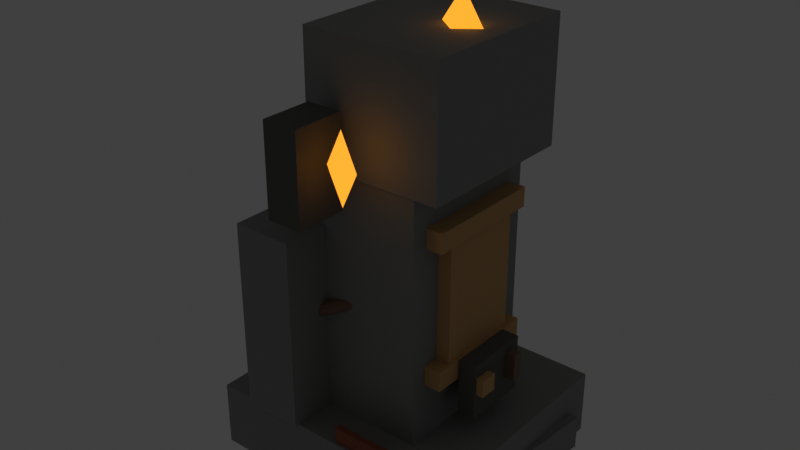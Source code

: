 # Source: SM_OGR_CrudeTekPylon_A01.blend  (saved by Blender 5.1.30; exported with 4.5.12 LTS)
import bpy
from mathutils import Matrix  # noqa: F401  (used for matrix-valued properties, if any)

bpy.ops.wm.read_factory_settings(use_empty=True)
scene = bpy.context.scene
scene.name = 'Scene'

# ---- collections
col_collection = bpy.data.collections.new('Collection'); scene.collection.children.link(col_collection)

# ---- materials (node trees are filled in below, after node groups)
mat_m_ogr_cairnstone_blockout_a01 = bpy.data.materials.new('M_OGR_CairnStone_Blockout_A01')
mat_m_ogr_cairnstone_blockout_a01.diffuse_color = (0.24, 0.25, 0.24, 1.0)
mat_m_ogr_iron_blockout_a01 = bpy.data.materials.new('M_OGR_Iron_Blockout_A01')
mat_m_ogr_iron_blockout_a01.diffuse_color = (0.1, 0.1, 0.09, 1.0)
mat_m_ogr_warpaint_blockout_a01 = bpy.data.materials.new('M_OGR_Warpaint_Blockout_A01')
mat_m_ogr_warpaint_blockout_a01.diffuse_color = (0.28, 0.075, 0.035, 1.0)
mat_m_ogr_tekglow_blockout_a01 = bpy.data.materials.new('M_OGR_TekGlow_Blockout_A01')
mat_m_ogr_tekglow_blockout_a01.diffuse_color = (1.0, 0.36, 0.025, 1.0)
mat_m_ogr_brass_blockout_a01 = bpy.data.materials.new('M_OGR_Brass_Blockout_A01')
mat_m_ogr_brass_blockout_a01.diffuse_color = (0.6, 0.34, 0.13, 1.0)
mat_m_ogr_sootedcopper_blockout_a01 = bpy.data.materials.new('M_OGR_SootedCopper_Blockout_A01')
mat_m_ogr_sootedcopper_blockout_a01.diffuse_color = (0.4, 0.18, 0.075, 1.0)
mat_m_ogr_leather_blockout_a01 = bpy.data.materials.new('M_OGR_Leather_Blockout_A01')
mat_m_ogr_leather_blockout_a01.diffuse_color = (0.2, 0.11, 0.07, 1.0)

# ---- material node trees
mat_m_ogr_cairnstone_blockout_a01.use_nodes = True; mat_m_ogr_cairnstone_blockout_a01.node_tree.nodes.clear()
_N = mat_m_ogr_cairnstone_blockout_a01.node_tree.nodes; _L = mat_m_ogr_cairnstone_blockout_a01.node_tree.links
n0 = _N.new('ShaderNodeBsdfPrincipled'); n0.name = 'Principled BSDF'; n0.location = (-200, 100)
n0.inputs[0].default_value = (0.24, 0.25, 0.24, 1.0)
n0.inputs[2].default_value = 0.84
n1 = _N.new('ShaderNodeOutputMaterial'); n1.name = 'Material Output'; n1.location = (200, 100)
_L.new(n0.outputs[0], n1.inputs[0])
n1.is_active_output = True
mat_m_ogr_iron_blockout_a01.use_nodes = True; mat_m_ogr_iron_blockout_a01.node_tree.nodes.clear()
_N = mat_m_ogr_iron_blockout_a01.node_tree.nodes; _L = mat_m_ogr_iron_blockout_a01.node_tree.links
n0 = _N.new('ShaderNodeBsdfPrincipled'); n0.name = 'Principled BSDF'; n0.location = (-200, 100)
n0.inputs[0].default_value = (0.1, 0.1, 0.09, 1.0)
n0.inputs[2].default_value = 0.84
n1 = _N.new('ShaderNodeOutputMaterial'); n1.name = 'Material Output'; n1.location = (200, 100)
_L.new(n0.outputs[0], n1.inputs[0])
n1.is_active_output = True
mat_m_ogr_warpaint_blockout_a01.use_nodes = True; mat_m_ogr_warpaint_blockout_a01.node_tree.nodes.clear()
_N = mat_m_ogr_warpaint_blockout_a01.node_tree.nodes; _L = mat_m_ogr_warpaint_blockout_a01.node_tree.links
n0 = _N.new('ShaderNodeBsdfPrincipled'); n0.name = 'Principled BSDF'; n0.location = (-200, 100)
n0.inputs[0].default_value = (0.28, 0.075, 0.035, 1.0)
n0.inputs[2].default_value = 0.84
n1 = _N.new('ShaderNodeOutputMaterial'); n1.name = 'Material Output'; n1.location = (200, 100)
_L.new(n0.outputs[0], n1.inputs[0])
n1.is_active_output = True
mat_m_ogr_tekglow_blockout_a01.use_nodes = True; mat_m_ogr_tekglow_blockout_a01.node_tree.nodes.clear()
_N = mat_m_ogr_tekglow_blockout_a01.node_tree.nodes; _L = mat_m_ogr_tekglow_blockout_a01.node_tree.links
n0 = _N.new('ShaderNodeBsdfPrincipled'); n0.name = 'Principled BSDF'; n0.location = (-200, 100)
n0.inputs[0].default_value = (1.0, 0.36, 0.025, 1.0)
n0.inputs[2].default_value = 0.84
n0.inputs[27].default_value = (1.0, 0.36, 0.025, 1.0)
n0.inputs[28].default_value = 1.25
n1 = _N.new('ShaderNodeOutputMaterial'); n1.name = 'Material Output'; n1.location = (200, 100)
_L.new(n0.outputs[0], n1.inputs[0])
n1.is_active_output = True
mat_m_ogr_brass_blockout_a01.use_nodes = True; mat_m_ogr_brass_blockout_a01.node_tree.nodes.clear()
_N = mat_m_ogr_brass_blockout_a01.node_tree.nodes; _L = mat_m_ogr_brass_blockout_a01.node_tree.links
n0 = _N.new('ShaderNodeBsdfPrincipled'); n0.name = 'Principled BSDF'; n0.location = (-200, 100)
n0.inputs[0].default_value = (0.6, 0.34, 0.13, 1.0)
n0.inputs[2].default_value = 0.84
n1 = _N.new('ShaderNodeOutputMaterial'); n1.name = 'Material Output'; n1.location = (200, 100)
_L.new(n0.outputs[0], n1.inputs[0])
n1.is_active_output = True
mat_m_ogr_sootedcopper_blockout_a01.use_nodes = True; mat_m_ogr_sootedcopper_blockout_a01.node_tree.nodes.clear()
_N = mat_m_ogr_sootedcopper_blockout_a01.node_tree.nodes; _L = mat_m_ogr_sootedcopper_blockout_a01.node_tree.links
n0 = _N.new('ShaderNodeBsdfPrincipled'); n0.name = 'Principled BSDF'; n0.location = (-200, 100)
n0.inputs[0].default_value = (0.4, 0.18, 0.075, 1.0)
n0.inputs[2].default_value = 0.84
n1 = _N.new('ShaderNodeOutputMaterial'); n1.name = 'Material Output'; n1.location = (200, 100)
_L.new(n0.outputs[0], n1.inputs[0])
n1.is_active_output = True
mat_m_ogr_leather_blockout_a01.use_nodes = True; mat_m_ogr_leather_blockout_a01.node_tree.nodes.clear()
_N = mat_m_ogr_leather_blockout_a01.node_tree.nodes; _L = mat_m_ogr_leather_blockout_a01.node_tree.links
n0 = _N.new('ShaderNodeBsdfPrincipled'); n0.name = 'Principled BSDF'; n0.location = (-200, 100)
n0.inputs[0].default_value = (0.2, 0.11, 0.07, 1.0)
n0.inputs[2].default_value = 0.84
n1 = _N.new('ShaderNodeOutputMaterial'); n1.name = 'Material Output'; n1.location = (200, 100)
_L.new(n0.outputs[0], n1.inputs[0])
n1.is_active_output = True

# ---- world
world_world = bpy.data.worlds.new('World'); scene.world = world_world
world_world.use_nodes = True; world_world.node_tree.nodes.clear()
_N = world_world.node_tree.nodes; _L = world_world.node_tree.links
n0 = _N.new('ShaderNodeOutputWorld'); n0.name = 'World Output'; n0.location = (200, 100)
n1 = _N.new('ShaderNodeBackground'); n1.name = 'Background'; n1.location = (-200, 100)
n1.inputs[0].default_value = (0.05088, 0.05088, 0.05088, 1.0)
_L.new(n1.outputs[0], n0.inputs[0])
n0.is_active_output = True
world_world.color = (0.05088, 0.05088, 0.05088)
world_world.sun_shadow_jitter_overblur = 0.0

# ---- meshes
me_pylon_base_cairnslab_01_mesh = bpy.data.meshes.new('Pylon_Base_CairnSlab_01_Mesh')
me_pylon_base_cairnslab_01_mesh.from_pydata([(-72.5, -47.5, -18.0), (-72.5, -47.5, 18.0), (-72.5, 47.5, -18.0), (-72.5, 47.5, 18.0), (72.5, -47.5, -18.0), (72.5, -47.5, 18.0), (72.5, 47.5, -18.0), (72.5, 47.5, 18.0)], [], [(0, 1, 3, 2), (2, 3, 7, 6), (6, 7, 5, 4), (4, 5, 1, 0), (2, 6, 4, 0), (7, 3, 1, 5)])
_uv = me_pylon_base_cairnslab_01_mesh.uv_layers.new(name='UVMap')
_uv.uv.foreach_set('vector', [0.137, 0.9001, 0.003676, 0.9001, 0.003676, 0.5482, 0.137, 0.5482, 0.8556, 0.5408, 0.7222, 0.5408, 0.7222, 0.003676, 0.8556, 0.003676, 0.2778, 0.9001, 0.1444, 0.9001, 0.1444, 0.5482, 0.2778, 0.5482, 0.9963, 0.5408, 0.863, 0.5408, 0.863, 0.003676, 0.9963, 0.003676, 0.3556, 0.003676, 0.3556, 0.5408, 0.003676, 0.5408, 0.003676, 0.003676, 0.7149, 0.003676, 0.7149, 0.5408, 0.363, 0.5408, 0.363, 0.003676])
me_pylon_base_cairnslab_01_mesh.materials.append(mat_m_ogr_cairnstone_blockout_a01)
me_pylon_base_cairnslab_01_mesh.update()
me_pylon_base_cairnslab_02_mesh = bpy.data.meshes.new('Pylon_Base_CairnSlab_02_Mesh')
me_pylon_base_cairnslab_02_mesh.from_pydata([(-76.0, -50.0, -18.0), (-76.0, -50.0, 18.0), (-76.0, 50.0, -18.0), (-76.0, 50.0, 18.0), (76.0, -50.0, -18.0), (76.0, -50.0, 18.0), (76.0, 50.0, -18.0), (76.0, 50.0, 18.0)], [], [(0, 1, 3, 2), (2, 3, 7, 6), (6, 7, 5, 4), (4, 5, 1, 0), (2, 6, 4, 0), (7, 3, 1, 5)])
_uv = me_pylon_base_cairnslab_02_mesh.uv_layers.new(name='UVMap')
_uv.uv.foreach_set('vector', [0.1321, 0.9103, 0.003672, 0.9103, 0.003672, 0.5534, 0.1321, 0.5534, 0.8605, 0.5461, 0.7321, 0.5461, 0.7321, 0.003672, 0.8605, 0.003672, 0.2679, 0.9103, 0.1395, 0.9103, 0.1395, 0.5534, 0.2679, 0.5534, 0.9963, 0.5461, 0.8679, 0.5461, 0.8679, 0.003672, 0.9963, 0.003672, 0.3605, 0.003672, 0.3605, 0.5461, 0.003672, 0.5461, 0.003672, 0.003672, 0.7247, 0.003672, 0.7247, 0.5461, 0.3679, 0.5461, 0.3679, 0.003672])
me_pylon_base_cairnslab_02_mesh.materials.append(mat_m_ogr_cairnstone_blockout_a01)
me_pylon_base_cairnslab_02_mesh.update()
me_pylon_base_cairnslab_03_mesh = bpy.data.meshes.new('Pylon_Base_CairnSlab_03_Mesh')
me_pylon_base_cairnslab_03_mesh.from_pydata([(-87.5, -47.5, -18.0), (-87.5, -47.5, 18.0), (-87.5, 47.5, -18.0), (-87.5, 47.5, 18.0), (87.5, -47.5, -18.0), (87.5, -47.5, 18.0), (87.5, 47.5, -18.0), (87.5, 47.5, 18.0)], [], [(0, 1, 3, 2), (2, 3, 7, 6), (6, 7, 5, 4), (4, 5, 1, 0), (2, 6, 4, 0), (7, 3, 1, 5)])
_uv = me_pylon_base_cairnslab_03_mesh.uv_layers.new(name='UVMap')
_uv.uv.foreach_set('vector', [0.1351, 0.9961, 0.003891, 0.9961, 0.003891, 0.6497, 0.1351, 0.6497, 0.8435, 0.642, 0.7122, 0.642, 0.7122, 0.003891, 0.8435, 0.003891, 0.2742, 0.9961, 0.1429, 0.9961, 0.1429, 0.6497, 0.2742, 0.6497, 0.9825, 0.642, 0.8512, 0.642, 0.8512, 0.003891, 0.9825, 0.003891, 0.3503, 0.003891, 0.3503, 0.642, 0.003891, 0.642, 0.003891, 0.003891, 0.7044, 0.003891, 0.7044, 0.642, 0.358, 0.642, 0.358, 0.003891])
me_pylon_base_cairnslab_03_mesh.materials.append(mat_m_ogr_cairnstone_blockout_a01)
me_pylon_base_cairnslab_03_mesh.update()
me_pylon_base_cairnslab_04_mesh = bpy.data.meshes.new('Pylon_Base_CairnSlab_04_Mesh')
me_pylon_base_cairnslab_04_mesh.from_pydata([(-60.0, -45.0, -18.0), (-60.0, -45.0, 18.0), (-60.0, 45.0, -18.0), (-60.0, 45.0, 18.0), (60.0, -45.0, -18.0), (60.0, -45.0, 18.0), (60.0, 45.0, -18.0), (60.0, 45.0, 18.0)], [], [(0, 1, 3, 2), (2, 3, 7, 6), (6, 7, 5, 4), (4, 5, 1, 0), (2, 6, 4, 0), (7, 3, 1, 5)])
_uv = me_pylon_base_cairnslab_04_mesh.uv_layers.new(name='UVMap')
_uv.uv.foreach_set('vector', [0.4619, 0.8731, 0.3141, 0.8731, 0.3141, 0.5037, 0.4619, 0.5037, 0.1515, 0.9963, 0.00372, 0.9963, 0.00372, 0.5037, 0.1515, 0.5037, 0.6171, 0.8731, 0.4693, 0.8731, 0.4693, 0.5037, 0.6171, 0.5037, 0.3067, 0.9963, 0.1589, 0.9963, 0.1589, 0.5037, 0.3067, 0.5037, 0.3731, 0.00372, 0.3731, 0.4963, 0.00372, 0.4963, 0.00372, 0.00372, 0.75, 0.00372, 0.75, 0.4963, 0.3806, 0.4963, 0.3806, 0.00372])
me_pylon_base_cairnslab_04_mesh.materials.append(mat_m_ogr_cairnstone_blockout_a01)
me_pylon_base_cairnslab_04_mesh.update()
me_pylon_base_ironclamp_front_mesh = bpy.data.meshes.new('Pylon_Base_IronClamp_Front_Mesh')
me_pylon_base_ironclamp_front_mesh.from_pydata([(-82.5, -15.0, -21.0), (-82.5, -15.0, 21.0), (-82.5, 15.0, -21.0), (-82.5, 15.0, 21.0), (82.5, -15.0, -21.0), (82.5, -15.0, 21.0), (82.5, 15.0, -21.0), (82.5, 15.0, 21.0)], [], [(0, 1, 3, 2), (2, 3, 7, 6), (6, 7, 5, 4), (4, 5, 1, 0), (2, 6, 4, 0), (7, 3, 1, 5)])
_uv = me_pylon_base_ironclamp_front_mesh.uv_layers.new(name='UVMap')
_uv.uv.foreach_set('vector', [0.8306, 0.2355, 0.8306, 0.004166, 0.9958, 0.004166, 0.9958, 0.2355, 0.2355, 0.9129, 0.004166, 0.9129, 0.004166, 0.004166, 0.2355, 0.004166, 0.8306, 0.4751, 0.8306, 0.2438, 0.9958, 0.2438, 0.9958, 0.4751, 0.4751, 0.9129, 0.2438, 0.9129, 0.2438, 0.004166, 0.4751, 0.004166, 0.6487, 0.004166, 0.6487, 0.9129, 0.4835, 0.9129, 0.4835, 0.004166, 0.8223, 0.004166, 0.8223, 0.9129, 0.657, 0.9129, 0.657, 0.004166])
me_pylon_base_ironclamp_front_mesh.materials.append(mat_m_ogr_iron_blockout_a01)
me_pylon_base_ironclamp_front_mesh.update()
me_pylon_base_ironclamp_back_mesh = bpy.data.meshes.new('Pylon_Base_IronClamp_Back_Mesh')
me_pylon_base_ironclamp_back_mesh.from_pydata([(-77.5, -15.0, -21.0), (-77.5, -15.0, 21.0), (-77.5, 15.0, -21.0), (-77.5, 15.0, 21.0), (77.5, -15.0, -21.0), (77.5, -15.0, 21.0), (77.5, 15.0, -21.0), (77.5, 15.0, 21.0)], [], [(0, 1, 3, 2), (2, 3, 7, 6), (6, 7, 5, 4), (4, 5, 1, 0), (2, 6, 4, 0), (7, 3, 1, 5)])
_uv = me_pylon_base_ironclamp_back_mesh.uv_layers.new(name='UVMap')
_uv.uv.foreach_set('vector', [0.8305, 0.2356, 0.8305, 0.004066, 0.9959, 0.004066, 0.9959, 0.2356, 0.2356, 0.8586, 0.004066, 0.8586, 0.004066, 0.004066, 0.2356, 0.004066, 0.8305, 0.4753, 0.8305, 0.2438, 0.9959, 0.2438, 0.9959, 0.4753, 0.4753, 0.8586, 0.2438, 0.8586, 0.2438, 0.004066, 0.4753, 0.004066, 0.6489, 0.004066, 0.6489, 0.8586, 0.4835, 0.8586, 0.4835, 0.004066, 0.8224, 0.004066, 0.8224, 0.8586, 0.657, 0.8586, 0.657, 0.004066])
me_pylon_base_ironclamp_back_mesh.materials.append(mat_m_ogr_iron_blockout_a01)
me_pylon_base_ironclamp_back_mesh.update()
me_pylon_base_warpaintslash_mesh = bpy.data.meshes.new('Pylon_Base_WarpaintSlash_Mesh')
me_pylon_base_warpaintslash_mesh.from_pydata([(-55.0, -3.5, -14.0), (-55.0, -3.5, 14.0), (-55.0, 3.5, -14.0), (-55.0, 3.5, 14.0), (55.0, -3.5, -14.0), (55.0, -3.5, 14.0), (55.0, 3.5, -14.0), (55.0, 3.5, 14.0)], [], [(0, 1, 3, 2), (2, 3, 7, 6), (6, 7, 5, 4), (4, 5, 1, 0), (2, 6, 4, 0), (7, 3, 1, 5)])
_uv = me_pylon_base_warpaintslash_mesh.uv_layers.new(name='UVMap')
_uv.uv.foreach_set('vector', [0.6635, 0.2563, 0.6635, 0.003511, 0.7267, 0.003511, 0.7267, 0.2563, 0.2563, 0.9965, 0.003511, 0.9965, 0.003511, 0.003511, 0.2563, 0.003511, 0.6635, 0.516, 0.6635, 0.2633, 0.7267, 0.2633, 0.7267, 0.516, 0.516, 0.9965, 0.2633, 0.9965, 0.2633, 0.003511, 0.5161, 0.003511, 0.5863, 0.003511, 0.5863, 0.9965, 0.5231, 0.9965, 0.5231, 0.003511, 0.6565, 0.003511, 0.6565, 0.9965, 0.5933, 0.9965, 0.5933, 0.003511])
me_pylon_base_warpaintslash_mesh.materials.append(mat_m_ogr_warpaint_blockout_a01)
me_pylon_base_warpaintslash_mesh.update()
me_pylon_core_stonecolumn_a_mesh = bpy.data.meshes.new('Pylon_Core_StoneColumn_A_Mesh')
me_pylon_core_stonecolumn_a_mesh.from_pydata([(0.0, 44.0, -127.0), (0.0, 44.0, 127.0), (22.0, 38.11, -127.0), (22.0, 38.11, 127.0), (38.11, 22.0, -127.0), (38.11, 22.0, 127.0), (44.0, 0.0, -127.0), (44.0, 0.0, 127.0), (38.11, -22.0, -127.0), (38.11, -22.0, 127.0), (22.0, -38.11, -127.0), (22.0, -38.11, 127.0), (0.0, -44.0, -127.0), (0.0, -44.0, 127.0), (-22.0, -38.11, -127.0), (-22.0, -38.11, 127.0), (-38.11, -22.0, -127.0), (-38.11, -22.0, 127.0), (-44.0, 0.0, -127.0), (-44.0, 0.0, 127.0), (-38.11, 22.0, -127.0), (-38.11, 22.0, 127.0), (-22.0, 38.11, -127.0), (-22.0, 38.11, 127.0)], [], [(0, 1, 3, 2), (2, 3, 5, 4), (4, 5, 7, 6), (6, 7, 9, 8), (8, 9, 11, 10), (10, 11, 13, 12), (12, 13, 15, 14), (14, 15, 17, 16), (16, 17, 19, 18), (18, 19, 21, 20), (3, 1, 23, 21, 19, 17, 15, 13, 11, 9, 7, 5), (20, 21, 23, 22), (22, 23, 1, 0), (0, 2, 4, 6, 8, 10, 12, 14, 16, 18, 20, 22)])
_uv = me_pylon_core_stonecolumn_a_mesh.uv_layers.new(name='UVMap')
_uv.uv.foreach_set('vector', [0.3795, 0.8097, 0.3795, 0.003677, 0.4518, 0.003677, 0.4518, 0.8097, 0.4518, 0.8097, 0.4518, 0.003677, 0.5144, 0.003677, 0.5144, 0.8097, 0.5217, 0.8097, 0.5217, 0.003677, 0.5843, 0.003677, 0.5843, 0.8097, 0.5843, 0.8097, 0.5843, 0.003677, 0.6566, 0.003677, 0.6566, 0.8097, 0.6566, 0.8097, 0.6566, 0.003677, 0.7192, 0.003677, 0.7192, 0.8097, 0.003677, 0.8097, 0.003677, 0.003677, 0.03982, 0.003677, 0.03982, 0.8097, 0.03982, 0.8097, 0.03982, 0.003677, 0.1024, 0.003677, 0.1024, 0.8097, 0.1024, 0.8097, 0.1024, 0.003677, 0.1747, 0.003677, 0.1747, 0.8097, 0.1747, 0.8097, 0.1747, 0.003677, 0.2373, 0.003677, 0.2373, 0.8097, 0.2373, 0.8097, 0.2373, 0.003677, 0.2734, 0.003677, 0.2734, 0.8097, 0.7627, 0.2373, 0.7266, 0.1747, 0.7266, 0.1024, 0.7627, 0.03982, 0.8253, 0.003677, 0.8976, 0.003677, 0.9602, 0.03982, 0.9963, 0.1024, 0.9963, 0.1747, 0.9602, 0.2373, 0.8976, 0.2734, 0.8253, 0.2734, 0.2808, 0.8097, 0.2808, 0.003677, 0.3169, 0.003677, 0.3169, 0.8097, 0.3169, 0.8097, 0.3169, 0.003677, 0.3795, 0.003677, 0.3795, 0.8097, 0.7266, 0.4518, 0.7266, 0.3795, 0.7627, 0.3169, 0.8253, 0.2808, 0.8976, 0.2808, 0.9602, 0.3169, 0.9963, 0.3795, 0.9963, 0.4518, 0.9602, 0.5144, 0.8976, 0.5505, 0.8253, 0.5505, 0.7627, 0.5144])
me_pylon_core_stonecolumn_a_mesh.materials.append(mat_m_ogr_cairnstone_blockout_a01)
me_pylon_core_stonecolumn_a_mesh.update()
me_pylon_core_ironbrace_lower_mesh = bpy.data.meshes.new('Pylon_Core_IronBrace_Lower_Mesh')
me_pylon_core_ironbrace_lower_mesh.from_pydata([(-21.0, -66.0, -22.0), (-21.0, -66.0, 22.0), (-21.0, 66.0, -22.0), (-21.0, 66.0, 22.0), (21.0, -66.0, -22.0), (21.0, -66.0, 22.0), (21.0, 66.0, -22.0), (21.0, 66.0, 22.0)], [], [(0, 1, 3, 2), (2, 3, 7, 6), (6, 7, 5, 4), (4, 5, 1, 0), (2, 6, 4, 0), (7, 3, 1, 5)])
_uv = me_pylon_core_ironbrace_lower_mesh.uv_layers.new(name='UVMap')
_uv.uv.foreach_set('vector', [0.25, 0.7413, 0.004325, 0.7413, 0.004325, 0.004325, 0.25, 0.004325, 0.004325, 0.9957, 0.004325, 0.75, 0.2388, 0.75, 0.2388, 0.9957, 0.5043, 0.7413, 0.2587, 0.7413, 0.2587, 0.004325, 0.5043, 0.004325, 0.2475, 0.9957, 0.2475, 0.75, 0.482, 0.75, 0.482, 0.9957, 0.7475, 0.7413, 0.513, 0.7413, 0.513, 0.004325, 0.7475, 0.004325, 0.9906, 0.7413, 0.7561, 0.7413, 0.7561, 0.004325, 0.9906, 0.004325])
me_pylon_core_ironbrace_lower_mesh.materials.append(mat_m_ogr_iron_blockout_a01)
me_pylon_core_ironbrace_lower_mesh.update()
me_pylon_core_ironbrace_mid_mesh = bpy.data.meshes.new('Pylon_Core_IronBrace_Mid_Mesh')
me_pylon_core_ironbrace_mid_mesh.from_pydata([(-21.0, -59.0, -21.0), (-21.0, -59.0, 21.0), (-21.0, 59.0, -21.0), (-21.0, 59.0, 21.0), (21.0, -59.0, -21.0), (21.0, -59.0, 21.0), (21.0, 59.0, -21.0), (21.0, 59.0, 21.0)], [], [(0, 1, 3, 2), (2, 3, 7, 6), (6, 7, 5, 4), (4, 5, 1, 0), (2, 6, 4, 0), (7, 3, 1, 5)])
_uv = me_pylon_core_ironbrace_mid_mesh.uv_layers.new(name='UVMap')
_uv.uv.foreach_set('vector', [0.2458, 0.683, 0.004206, 0.683, 0.004206, 0.004206, 0.2458, 0.004206, 0.2458, 0.933, 0.004206, 0.933, 0.004206, 0.6914, 0.2458, 0.6914, 0.4958, 0.683, 0.2542, 0.683, 0.2542, 0.004206, 0.4958, 0.004206, 0.4958, 0.933, 0.2542, 0.933, 0.2542, 0.6914, 0.4958, 0.6914, 0.7458, 0.683, 0.5042, 0.683, 0.5042, 0.004206, 0.7458, 0.004206, 0.9958, 0.683, 0.7542, 0.683, 0.7542, 0.004206, 0.9958, 0.004206])
me_pylon_core_ironbrace_mid_mesh.materials.append(mat_m_ogr_iron_blockout_a01)
me_pylon_core_ironbrace_mid_mesh.update()
me_pylon_core_ironbrace_upper_mesh = bpy.data.meshes.new('Pylon_Core_IronBrace_Upper_Mesh')
me_pylon_core_ironbrace_upper_mesh.from_pydata([(-19.0, -51.0, -18.0), (-19.0, -51.0, 18.0), (-19.0, 51.0, -18.0), (-19.0, 51.0, 18.0), (19.0, -51.0, -18.0), (19.0, -51.0, 18.0), (19.0, 51.0, -18.0), (19.0, 51.0, 18.0)], [], [(0, 1, 3, 2), (2, 3, 7, 6), (6, 7, 5, 4), (4, 5, 1, 0), (2, 6, 4, 0), (7, 3, 1, 5)])
_uv = me_pylon_core_ironbrace_upper_mesh.uv_layers.new(name='UVMap')
_uv.uv.foreach_set('vector', [0.7524, 0.6703, 0.5172, 0.6703, 0.5172, 0.004176, 0.7524, 0.004176, 0.2393, 0.9269, 0.004176, 0.9269, 0.004176, 0.6787, 0.2393, 0.6787, 0.9958, 0.6703, 0.7607, 0.6703, 0.7607, 0.004176, 0.9958, 0.004176, 0.4828, 0.9269, 0.2476, 0.9269, 0.2476, 0.6787, 0.4828, 0.6787, 0.2524, 0.6703, 0.004176, 0.6703, 0.004176, 0.004176, 0.2524, 0.004176, 0.5089, 0.6703, 0.2607, 0.6703, 0.2607, 0.004176, 0.5089, 0.004176])
me_pylon_core_ironbrace_upper_mesh.materials.append(mat_m_ogr_iron_blockout_a01)
me_pylon_core_ironbrace_upper_mesh.update()
me_pylon_core_runeheat_crackedengine_mesh = bpy.data.meshes.new('Pylon_Core_RuneHeat_CrackedEngine_Mesh')
me_pylon_core_runeheat_crackedengine_mesh.from_pydata([(0.0, 0.0, 76.0), (0.0, 33.26, 29.08), (0.0, 36.0, 0.0), (0.0, 33.26, -29.08), (0.0, 13.78, -70.21), (0.0, 0.0, -76.0), (4.393, 12.73, 70.21), (8.118, 23.52, 53.74), (10.61, 30.73, 29.08), (11.48, 33.26, 0.0), (10.61, 30.73, -29.08), (8.118, 23.52, -53.74), (4.393, 12.73, -70.21), (8.118, 9.742, 70.21), (15.0, 18.0, 53.74), (19.6, 23.52, 29.08), (21.21, 25.46, 0.0), (19.6, 23.52, -29.08), (15.0, 18.0, -53.74), (8.118, 9.742, -70.21), (10.61, 5.272, 70.21), (19.6, 9.742, 53.74), (25.61, 12.73, 29.08), (27.72, 13.78, 0.0), (25.61, 12.73, -29.08), (19.6, 9.742, -53.74), (10.61, 5.272, -70.21), (11.48, -1.609e-06, 70.21), (21.21, -3.219e-06, 53.74), (27.72, -4.292e-06, 29.08), (30.0, -5.364e-06, 0.0), (27.72, -4.292e-06, -29.08), (21.21, -3.219e-06, -53.74), (11.48, -1.609e-06, -70.21), (10.61, -5.272, 70.21), (19.6, -9.742, 53.74), (25.61, -12.73, 29.08), (27.72, -13.78, 0.0), (25.61, -12.73, -29.08), (19.6, -9.742, -53.74), (10.61, -5.272, -70.21), (8.118, -9.742, 70.21), (15.0, -18.0, 53.74), (19.6, -23.52, 29.08), (21.21, -25.46, 0.0), (19.6, -23.52, -29.08), (15.0, -18.0, -53.74), (8.118, -9.742, -70.21), (4.393, -12.73, 70.21), (8.118, -23.52, 53.74), (10.61, -30.73, 29.08), (11.48, -33.26, 0.0), (10.61, -30.73, -29.08), (8.118, -23.52, -53.74), (4.393, -12.73, -70.21), (-3.576e-06, -13.78, 70.21), (-6.706e-06, -25.46, 53.74), (-7.153e-06, -33.26, 29.08), (-1.073e-05, -36.0, 0.0), (-7.153e-06, -33.26, -29.08), (-6.706e-06, -25.46, -53.74), (-3.576e-06, -13.78, -70.21), (-4.393, -12.73, 70.21), (-8.118, -23.52, 53.74), (-10.61, -30.73, 29.08), (-11.48, -33.26, 0.0), (-10.61, -30.73, -29.08), (-8.118, -23.52, -53.74), (-4.393, -12.73, -70.21), (-8.118, -9.742, 70.21), (-15.0, -18.0, 53.74), (-19.6, -23.52, 29.08), (-21.21, -25.46, 0.0), (-19.6, -23.52, -29.08), (-15.0, -18.0, -53.74), (-8.118, -9.742, -70.21), (-10.61, -5.272, 70.21), (-19.6, -9.742, 53.74), (-25.61, -12.73, 29.08), (-27.72, -13.78, 0.0), (-25.61, -12.73, -29.08), (-19.6, -9.742, -53.74), (-10.61, -5.272, -70.21), (-11.48, 6.437e-06, 70.21), (-21.21, 1.18e-05, 53.74), (-27.72, 1.287e-05, 29.08), (-30.0, 1.824e-05, 0.0), (-27.72, 1.287e-05, -29.08), (-21.21, 1.18e-05, -53.74), (-11.48, 6.437e-06, -70.21), (-10.61, 5.272, 70.21), (-19.6, 9.742, 53.74), (-25.61, 12.73, 29.08), (-27.72, 13.78, 0.0), (-25.61, 12.73, -29.08), (-19.6, 9.742, -53.74), (-10.61, 5.272, -70.21), (-8.118, 9.742, 70.21), (-15.0, 18.0, 53.74), (-19.6, 23.52, 29.08), (-21.21, 25.46, 0.0), (-19.6, 23.52, -29.08), (-15.0, 18.0, -53.74), (-8.118, 9.742, -70.21), (-4.393, 12.73, 70.21), (-8.118, 23.52, 53.74), (-10.61, 30.73, 29.08), (-11.48, 33.26, 0.0), (-10.61, 30.73, -29.08), (-8.118, 23.52, -53.74), (-4.393, 12.73, -70.21), (7.153e-06, 13.78, 70.21), (1.341e-05, 25.46, 53.74), (1.341e-05, 25.46, -53.74)], [], [(1, 112, 7, 8), (111, 0, 6), (5, 4, 12), (113, 3, 10, 11), (2, 1, 8, 9), (112, 111, 6, 7), (4, 113, 11, 12), (3, 2, 9, 10), (11, 10, 17, 18), (9, 8, 15, 16), (7, 6, 13, 14), (12, 11, 18, 19), (10, 9, 16, 17), (8, 7, 14, 15), (6, 0, 13), (5, 12, 19), (19, 18, 25, 26), (17, 16, 23, 24), (15, 14, 21, 22), (13, 0, 20), (5, 19, 26), (18, 17, 24, 25), (16, 15, 22, 23), (14, 13, 20, 21), (24, 23, 30, 31), (22, 21, 28, 29), (20, 0, 27), (5, 26, 33), (25, 24, 31, 32), (23, 22, 29, 30), (21, 20, 27, 28), (26, 25, 32, 33), (5, 33, 40), (32, 31, 38, 39), (30, 29, 36, 37), (28, 27, 34, 35), (33, 32, 39, 40), (31, 30, 37, 38), (29, 28, 35, 36), (27, 0, 34), (37, 36, 43, 44), (35, 34, 41, 42), (40, 39, 46, 47), (38, 37, 44, 45), (36, 35, 42, 43), (34, 0, 41), (5, 40, 47), (39, 38, 45, 46), (47, 46, 53, 54), (45, 44, 51, 52), (43, 42, 49, 50), (41, 0, 48), (5, 47, 54), (46, 45, 52, 53), (44, 43, 50, 51), (42, 41, 48, 49), (50, 49, 56, 57), (48, 0, 55), (5, 54, 61), (53, 52, 59, 60), (51, 50, 57, 58), (49, 48, 55, 56), (54, 53, 60, 61), (52, 51, 58, 59), (5, 61, 68), (60, 59, 66, 67), (58, 57, 64, 65), (56, 55, 62, 63), (61, 60, 67, 68), (59, 58, 65, 66), (57, 56, 63, 64), (55, 0, 62), (63, 62, 69, 70), (68, 67, 74, 75), (66, 65, 72, 73), (64, 63, 70, 71), (62, 0, 69), (5, 68, 75), (67, 66, 73, 74), (65, 64, 71, 72), (75, 74, 81, 82), (73, 72, 79, 80), (71, 70, 77, 78), (69, 0, 76), (5, 75, 82), (74, 73, 80, 81), (72, 71, 78, 79), (70, 69, 76, 77), (76, 0, 83), (5, 82, 89), (81, 80, 87, 88), (79, 78, 85, 86), (77, 76, 83, 84), (82, 81, 88, 89), (80, 79, 86, 87), (78, 77, 84, 85), (88, 87, 94, 95), (86, 85, 92, 93), (84, 83, 90, 91), (89, 88, 95, 96), (87, 86, 93, 94), (85, 84, 91, 92), (83, 0, 90), (5, 89, 96), (96, 95, 102, 103), (94, 93, 100, 101), (92, 91, 98, 99), (90, 0, 97), (5, 96, 103), (95, 94, 101, 102), (93, 92, 99, 100), (91, 90, 97, 98), (101, 100, 107, 108), (99, 98, 105, 106), (97, 0, 104), (5, 103, 110), (102, 101, 108, 109), (100, 99, 106, 107), (98, 97, 104, 105), (103, 102, 109, 110), (5, 110, 4), (109, 108, 3, 113), (107, 106, 1, 2), (105, 104, 111, 112), (110, 109, 113, 4), (108, 107, 2, 3), (106, 105, 112, 1), (104, 0, 111)])
_uv = me_pylon_core_runeheat_crackedengine_mesh.uv_layers.new(name='UVMap')
_uv.uv.foreach_set('vector', [0.9392, 0.293, 0.9303, 0.1645, 0.9683, 0.1553, 0.9889, 0.281, 0.9168, 0.06295, 0.9009, 0.003921, 0.9374, 0.05796, 0.06256, 0.8851, 0.07583, 0.8102, 0.09674, 0.819, 0.93, 0.6427, 0.939, 0.5518, 0.9887, 0.5398, 0.968, 0.6335, 0.9423, 0.4291, 0.9392, 0.293, 0.9889, 0.281, 0.9961, 0.416, 0.9303, 0.1645, 0.9168, 0.06295, 0.9374, 0.05796, 0.9683, 0.1553, 0.07583, 0.8102, 0.08626, 0.7246, 0.1249, 0.7408, 0.09674, 0.819, 0.939, 0.5518, 0.9423, 0.4291, 0.9961, 0.416, 0.9887, 0.5398, 0.04491, 0.6314, 0.01314, 0.508, 0.05696, 0.5131, 0.07845, 0.6353, 0.003921, 0.3613, 0.01865, 0.2136, 0.06247, 0.2186, 0.05135, 0.3668, 0.9683, 0.1553, 0.9374, 0.05796, 0.9524, 0.04866, 0.9961, 0.1381, 0.09674, 0.819, 0.1249, 0.7408, 0.1538, 0.7726, 0.1124, 0.8362, 0.01314, 0.508, 0.003921, 0.3613, 0.05135, 0.3668, 0.05696, 0.5131, 0.01865, 0.2136, 0.05509, 0.08732, 0.08863, 0.09122, 0.06247, 0.2186, 0.6495, 0.6505, 0.6845, 0.6946, 0.6338, 0.6677, 0.06256, 0.8851, 0.09674, 0.819, 0.1124, 0.8362, 0.1125, 0.7148, 0.07845, 0.6353, 0.1238, 0.6379, 0.1371, 0.7162, 0.05696, 0.5131, 0.05135, 0.3668, 0.1155, 0.3705, 0.1162, 0.5165, 0.06247, 0.2186, 0.08863, 0.09122, 0.134, 0.09383, 0.1217, 0.2221, 0.6338, 0.6677, 0.6845, 0.6946, 0.6259, 0.6907, 0.06256, 0.8851, 0.1124, 0.8362, 0.1204, 0.8591, 0.07845, 0.6353, 0.05696, 0.5131, 0.1162, 0.5165, 0.1238, 0.6379, 0.05135, 0.3668, 0.06247, 0.2186, 0.1217, 0.2221, 0.1155, 0.3705, 0.08863, 0.09122, 0.1258, 0.003921, 0.1504, 0.005332, 0.134, 0.09383, 0.1162, 0.5165, 0.1155, 0.3705, 0.1866, 0.3718, 0.1819, 0.5177, 0.1217, 0.2221, 0.134, 0.09383, 0.1843, 0.09475, 0.1875, 0.2233, 0.6259, 0.6907, 0.6845, 0.6946, 0.6267, 0.7159, 0.06256, 0.8851, 0.1204, 0.8591, 0.1195, 0.8843, 0.1238, 0.6379, 0.1162, 0.5165, 0.1819, 0.5177, 0.1741, 0.6388, 0.1155, 0.3705, 0.1217, 0.2221, 0.1875, 0.2233, 0.1866, 0.3718, 0.134, 0.09383, 0.1504, 0.005332, 0.1776, 0.005827, 0.1843, 0.09475, 0.1371, 0.7162, 0.1238, 0.6379, 0.1741, 0.6388, 0.1643, 0.7167, 0.06256, 0.8851, 0.1195, 0.8843, 0.1099, 0.908, 0.1741, 0.6388, 0.1819, 0.5177, 0.2441, 0.5165, 0.2217, 0.6379, 0.1866, 0.3718, 0.1875, 0.2233, 0.2496, 0.2221, 0.2539, 0.3705, 0.1843, 0.09475, 0.1776, 0.005827, 0.2034, 0.005332, 0.2318, 0.09383, 0.1643, 0.7167, 0.1741, 0.6388, 0.2217, 0.6379, 0.1901, 0.7162, 0.1819, 0.5177, 0.1866, 0.3718, 0.2539, 0.3705, 0.2441, 0.5165, 0.1875, 0.2233, 0.1843, 0.09475, 0.2318, 0.09383, 0.2496, 0.2221, 0.6267, 0.7159, 0.6845, 0.6946, 0.6363, 0.7396, 0.2539, 0.3705, 0.2496, 0.2221, 0.2987, 0.2186, 0.307, 0.3668, 0.2318, 0.09383, 0.2034, 0.005332, 0.2237, 0.003921, 0.2694, 0.09122, 0.6654, 0.5983, 0.6259, 0.5091, 0.6582, 0.4917, 0.6829, 0.5889, 0.2441, 0.5165, 0.2539, 0.3705, 0.307, 0.3668, 0.2932, 0.5131, 0.2496, 0.2221, 0.2318, 0.09383, 0.2694, 0.09122, 0.2987, 0.2186, 0.6363, 0.7396, 0.6845, 0.6946, 0.6532, 0.758, 0.06256, 0.8851, 0.1099, 0.908, 0.09302, 0.9265, 0.2217, 0.6379, 0.2441, 0.5165, 0.2932, 0.5131, 0.2593, 0.6353, 0.6829, 0.5889, 0.6582, 0.4917, 0.6987, 0.4823, 0.7048, 0.5837, 0.6417, 0.3661, 0.6358, 0.2312, 0.6931, 0.2177, 0.6946, 0.3537, 0.6415, 0.1073, 0.6579, 0.01355, 0.6984, 0.004061, 0.6945, 0.09494, 0.6532, 0.758, 0.6845, 0.6946, 0.6748, 0.7686, 0.7119, 0.6427, 0.6829, 0.5889, 0.7048, 0.5837, 0.6582, 0.4917, 0.6417, 0.3661, 0.6946, 0.3537, 0.6987, 0.4823, 0.6358, 0.2312, 0.6415, 0.1073, 0.6945, 0.09494, 0.6931, 0.2177, 0.6259, 0.834, 0.6532, 0.758, 0.6748, 0.7686, 0.6657, 0.8534, 0.6945, 0.09494, 0.6984, 0.004061, 0.7409, 0.003921, 0.75, 0.09476, 0.6748, 0.7686, 0.6845, 0.6946, 0.6978, 0.7695, 0.7119, 0.6427, 0.7048, 0.5837, 0.7278, 0.5836, 0.6987, 0.4823, 0.6946, 0.3537, 0.7502, 0.3536, 0.7412, 0.4821, 0.6931, 0.2177, 0.6945, 0.09494, 0.75, 0.09476, 0.7532, 0.2175, 0.6657, 0.8534, 0.6748, 0.7686, 0.6978, 0.7695, 0.7082, 0.8551, 0.7048, 0.5837, 0.6987, 0.4823, 0.7412, 0.4821, 0.7278, 0.5836, 0.6946, 0.3537, 0.6931, 0.2177, 0.7532, 0.2175, 0.7502, 0.3536, 0.7119, 0.6427, 0.7278, 0.5836, 0.7484, 0.5886, 0.7412, 0.4821, 0.7502, 0.3536, 0.7999, 0.3656, 0.7793, 0.4913, 0.7532, 0.2175, 0.75, 0.09476, 0.7997, 0.1068, 0.807, 0.2306, 0.7082, 0.8551, 0.6978, 0.7695, 0.7187, 0.7607, 0.7468, 0.8389, 0.7278, 0.5836, 0.7412, 0.4821, 0.7793, 0.4913, 0.7484, 0.5886, 0.7502, 0.3536, 0.7532, 0.2175, 0.807, 0.2306, 0.7999, 0.3656, 0.75, 0.09476, 0.7409, 0.003921, 0.779, 0.01315, 0.7997, 0.1068, 0.6978, 0.7695, 0.6845, 0.6946, 0.7187, 0.7607, 0.7468, 0.8389, 0.7187, 0.7607, 0.7343, 0.7435, 0.7757, 0.8071, 0.7484, 0.5886, 0.7793, 0.4913, 0.807, 0.5085, 0.7634, 0.5979, 0.3296, 0.5071, 0.3149, 0.3594, 0.3623, 0.3539, 0.3734, 0.502, 0.3241, 0.2126, 0.3559, 0.08923, 0.3894, 0.08533, 0.3679, 0.2075, 0.7187, 0.7607, 0.6845, 0.6946, 0.7343, 0.7435, 0.06256, 0.8851, 0.02755, 0.9292, 0.01191, 0.912, 0.3661, 0.6333, 0.3296, 0.5071, 0.3734, 0.502, 0.3996, 0.6294, 0.3149, 0.3594, 0.3241, 0.2126, 0.3679, 0.2075, 0.3623, 0.3539, 0.4368, 0.7167, 0.3996, 0.6294, 0.445, 0.6268, 0.4614, 0.7153, 0.3734, 0.502, 0.3623, 0.3539, 0.4265, 0.3502, 0.4327, 0.4986, 0.3679, 0.2075, 0.3894, 0.08533, 0.4348, 0.08272, 0.4272, 0.2041, 0.7343, 0.7435, 0.6845, 0.6946, 0.7423, 0.7206, 0.06256, 0.8851, 0.01191, 0.912, 0.003921, 0.889, 0.3996, 0.6294, 0.3734, 0.502, 0.4327, 0.4986, 0.445, 0.6268, 0.3623, 0.3539, 0.3679, 0.2075, 0.4272, 0.2041, 0.4265, 0.3502, 0.3894, 0.08533, 0.4235, 0.005827, 0.4481, 0.004416, 0.4348, 0.08272, 0.7423, 0.7206, 0.6845, 0.6946, 0.7414, 0.6953, 0.06256, 0.8851, 0.003921, 0.889, 0.004793, 0.8638, 0.445, 0.6268, 0.4327, 0.4986, 0.4984, 0.4974, 0.4953, 0.6259, 0.4265, 0.3502, 0.4272, 0.2041, 0.4929, 0.2029, 0.4976, 0.3489, 0.4348, 0.08272, 0.4481, 0.004416, 0.4753, 0.003921, 0.4851, 0.0818, 0.4614, 0.7153, 0.445, 0.6268, 0.4953, 0.6259, 0.4886, 0.7148, 0.4327, 0.4986, 0.4265, 0.3502, 0.4976, 0.3489, 0.4984, 0.4974, 0.4272, 0.2041, 0.4348, 0.08272, 0.4851, 0.0818, 0.4929, 0.2029, 0.4953, 0.6259, 0.4984, 0.4974, 0.5606, 0.4986, 0.5428, 0.6268, 0.4976, 0.3489, 0.4929, 0.2029, 0.555, 0.2041, 0.5649, 0.3502, 0.4851, 0.0818, 0.4753, 0.003921, 0.501, 0.004416, 0.5326, 0.08272, 0.4886, 0.7148, 0.4953, 0.6259, 0.5428, 0.6268, 0.5143, 0.7153, 0.4984, 0.4974, 0.4976, 0.3489, 0.5649, 0.3502, 0.5606, 0.4986, 0.4929, 0.2029, 0.4851, 0.0818, 0.5326, 0.08272, 0.555, 0.2041, 0.7414, 0.6953, 0.6845, 0.6946, 0.7318, 0.6717, 0.06256, 0.8851, 0.004793, 0.8638, 0.0144, 0.8401, 0.5143, 0.7153, 0.5428, 0.6268, 0.5804, 0.6294, 0.5347, 0.7167, 0.5606, 0.4986, 0.5649, 0.3502, 0.618, 0.3539, 0.6097, 0.502, 0.555, 0.2041, 0.5326, 0.08272, 0.5702, 0.08533, 0.6042, 0.2075, 0.7318, 0.6717, 0.6845, 0.6946, 0.715, 0.6532, 0.06256, 0.8851, 0.0144, 0.8401, 0.03127, 0.8216, 0.5428, 0.6268, 0.5606, 0.4986, 0.6097, 0.502, 0.5804, 0.6294, 0.5649, 0.3502, 0.555, 0.2041, 0.6042, 0.2075, 0.618, 0.3539, 0.8149, 0.1375, 0.8544, 0.04834, 0.8719, 0.05774, 0.8472, 0.1549, 0.8306, 0.5393, 0.8249, 0.4154, 0.8822, 0.4289, 0.8835, 0.5517, 0.8307, 0.2805, 0.8472, 0.1549, 0.8877, 0.1643, 0.8836, 0.2929, 0.8719, 0.05774, 0.9009, 0.003921, 0.8938, 0.06288, 0.06256, 0.8851, 0.03127, 0.8216, 0.05284, 0.8111, 0.8469, 0.6331, 0.8306, 0.5393, 0.8835, 0.5517, 0.8875, 0.6425, 0.8249, 0.4154, 0.8307, 0.2805, 0.8836, 0.2929, 0.8822, 0.4289, 0.8472, 0.1549, 0.8719, 0.05774, 0.8938, 0.06288, 0.8877, 0.1643, 0.03127, 0.8216, 0.003921, 0.7457, 0.04378, 0.7263, 0.05284, 0.8111, 0.06256, 0.8851, 0.05284, 0.8111, 0.07583, 0.8102, 0.8875, 0.6425, 0.8835, 0.5517, 0.939, 0.5518, 0.93, 0.6427, 0.8822, 0.4289, 0.8836, 0.2929, 0.9392, 0.293, 0.9423, 0.4291, 0.8877, 0.1643, 0.8938, 0.06288, 0.9168, 0.06295, 0.9303, 0.1645, 0.05284, 0.8111, 0.04378, 0.7263, 0.08626, 0.7246, 0.07583, 0.8102, 0.8835, 0.5517, 0.8822, 0.4289, 0.9423, 0.4291, 0.939, 0.5518, 0.8836, 0.2929, 0.8877, 0.1643, 0.9303, 0.1645, 0.9392, 0.293, 0.8938, 0.06288, 0.9009, 0.003921, 0.9168, 0.06295])
me_pylon_core_runeheat_crackedengine_mesh.materials.append(mat_m_ogr_tekglow_blockout_a01)
me_pylon_core_runeheat_crackedengine_mesh.update()
me_pylon_core_brasscage_vertical_mesh = bpy.data.meshes.new('Pylon_Core_BrassCage_Vertical_Mesh')
me_pylon_core_brasscage_vertical_mesh.from_pydata([(-11.0, -44.0, -79.0), (-11.0, -44.0, 79.0), (-11.0, 44.0, -79.0), (-11.0, 44.0, 79.0), (11.0, -44.0, -79.0), (11.0, -44.0, 79.0), (11.0, 44.0, -79.0), (11.0, 44.0, 79.0)], [], [(0, 1, 3, 2), (2, 3, 7, 6), (6, 7, 5, 4), (4, 5, 1, 0), (2, 6, 4, 0), (7, 3, 1, 5)])
_uv = me_pylon_core_brasscage_vertical_mesh.uv_layers.new(name='UVMap')
_uv.uv.foreach_set('vector', [0.003541, 0.6367, 0.003541, 0.003541, 0.3562, 0.003541, 0.3562, 0.6367, 0.723, 0.6367, 0.723, 0.003541, 0.8112, 0.003541, 0.8112, 0.6367, 0.3633, 0.6367, 0.3633, 0.003541, 0.7159, 0.003541, 0.7159, 0.6367, 0.8183, 0.6367, 0.8183, 0.003541, 0.9064, 0.003541, 0.9064, 0.6367, 0.0917, 0.9965, 0.003541, 0.9965, 0.003541, 0.6438, 0.0917, 0.6438, 0.187, 0.9965, 0.09879, 0.9965, 0.09879, 0.6438, 0.187, 0.6438])
me_pylon_core_brasscage_vertical_mesh.materials.append(mat_m_ogr_brass_blockout_a01)
me_pylon_core_brasscage_vertical_mesh.update()
me_pylon_core_brasscage_crossbartop_mesh = bpy.data.meshes.new('Pylon_Core_BrassCage_CrossbarTop_Mesh')
me_pylon_core_brasscage_crossbartop_mesh.from_pydata([(-14.0, -61.0, -10.0), (-14.0, -61.0, 10.0), (-14.0, 61.0, -10.0), (-14.0, 61.0, 10.0), (14.0, -61.0, -10.0), (14.0, -61.0, 10.0), (14.0, 61.0, -10.0), (14.0, 61.0, 10.0)], [], [(0, 1, 3, 2), (2, 3, 7, 6), (6, 7, 5, 4), (4, 5, 1, 0), (2, 6, 4, 0), (7, 3, 1, 5)])
_uv = me_pylon_core_brasscage_crossbartop_mesh.uv_layers.new(name='UVMap')
_uv.uv.foreach_set('vector', [0.639, 0.9957, 0.4765, 0.9957, 0.4765, 0.004275, 0.639, 0.004275, 0.9812, 0.2318, 0.8186, 0.2318, 0.8186, 0.004275, 0.9812, 0.004275, 0.8101, 0.9957, 0.6475, 0.9957, 0.6475, 0.004275, 0.8101, 0.004275, 0.9812, 0.4679, 0.8186, 0.4679, 0.8186, 0.2404, 0.9812, 0.2404, 0.2318, 0.9957, 0.004275, 0.9957, 0.004275, 0.004275, 0.2318, 0.004275, 0.4679, 0.9957, 0.2404, 0.9957, 0.2404, 0.004275, 0.4679, 0.004275])
me_pylon_core_brasscage_crossbartop_mesh.materials.append(mat_m_ogr_brass_blockout_a01)
me_pylon_core_brasscage_crossbartop_mesh.update()
me_pylon_core_brasscage_crossbarbottom_mesh = bpy.data.meshes.new('Pylon_Core_BrassCage_CrossbarBottom_Mesh')
me_pylon_core_brasscage_crossbarbottom_mesh.from_pydata([(-14.0, -61.0, -10.0), (-14.0, -61.0, 10.0), (-14.0, 61.0, -10.0), (-14.0, 61.0, 10.0), (14.0, -61.0, -10.0), (14.0, -61.0, 10.0), (14.0, 61.0, -10.0), (14.0, 61.0, 10.0)], [], [(0, 1, 3, 2), (2, 3, 7, 6), (6, 7, 5, 4), (4, 5, 1, 0), (2, 6, 4, 0), (7, 3, 1, 5)])
_uv = me_pylon_core_brasscage_crossbarbottom_mesh.uv_layers.new(name='UVMap')
_uv.uv.foreach_set('vector', [0.639, 0.9957, 0.4765, 0.9957, 0.4765, 0.004275, 0.639, 0.004275, 0.9812, 0.2318, 0.8186, 0.2318, 0.8186, 0.004275, 0.9812, 0.004275, 0.8101, 0.9957, 0.6475, 0.9957, 0.6475, 0.004275, 0.8101, 0.004275, 0.9812, 0.4679, 0.8186, 0.4679, 0.8186, 0.2404, 0.9812, 0.2404, 0.2318, 0.9957, 0.004275, 0.9957, 0.004275, 0.004275, 0.2318, 0.004275, 0.4679, 0.9957, 0.2404, 0.9957, 0.2404, 0.004275, 0.4679, 0.004275])
me_pylon_core_brasscage_crossbarbottom_mesh.materials.append(mat_m_ogr_brass_blockout_a01)
me_pylon_core_brasscage_crossbarbottom_mesh.update()
me_pylon_sidetank_left_copperpressurevessel_mesh = bpy.data.meshes.new('Pylon_SideTank_Left_CopperPressureVessel_Mesh')
me_pylon_sidetank_left_copperpressurevessel_mesh.from_pydata([(0.0, 24.0, -90.5), (0.0, 24.0, 90.5), (10.41, 21.62, -90.5), (10.41, 21.62, 90.5), (18.76, 14.96, -90.5), (18.76, 14.96, 90.5), (23.4, 5.341, -90.5), (23.4, 5.341, 90.5), (23.4, -5.341, -90.5), (23.4, -5.341, 90.5), (18.76, -14.96, -90.5), (18.76, -14.96, 90.5), (10.41, -21.62, -90.5), (10.41, -21.62, 90.5), (0.0, -24.0, -90.5), (0.0, -24.0, 90.5), (-10.41, -21.62, -90.5), (-10.41, -21.62, 90.5), (-18.76, -14.96, -90.5), (-18.76, -14.96, 90.5), (-23.4, -5.341, -90.5), (-23.4, -5.341, 90.5), (-23.4, 5.341, -90.5), (-23.4, 5.341, 90.5), (-18.76, 14.96, -90.5), (-18.76, 14.96, 90.5), (-10.41, 21.62, -90.5), (-10.41, 21.62, 90.5)], [], [(0, 1, 3, 2), (2, 3, 5, 4), (4, 5, 7, 6), (6, 7, 9, 8), (8, 9, 11, 10), (10, 11, 13, 12), (12, 13, 15, 14), (14, 15, 17, 16), (16, 17, 19, 18), (18, 19, 21, 20), (20, 21, 23, 22), (22, 23, 25, 24), (3, 1, 27, 25, 23, 21, 19, 17, 15, 13, 11, 9, 7, 5), (24, 25, 27, 26), (26, 27, 1, 0), (0, 2, 4, 6, 8, 10, 12, 14, 16, 18, 20, 22, 24, 26)])
_uv = me_pylon_sidetank_left_copperpressurevessel_mesh.uv_layers.new(name='UVMap')
_uv.uv.foreach_set('vector', [0.1636, 0.9675, 0.1636, 0.004308, 0.199, 0.004308, 0.199, 0.9675, 0.4109, 0.9675, 0.4109, 0.004308, 0.4621, 0.004308, 0.4621, 0.9675, 0.4621, 0.9675, 0.4621, 0.004308, 0.519, 0.004308, 0.519, 0.9675, 0.519, 0.9675, 0.519, 0.004308, 0.5702, 0.004308, 0.5702, 0.9675, 0.2076, 0.9675, 0.2076, 0.004308, 0.2588, 0.004308, 0.2588, 0.9675, 0.2588, 0.9675, 0.2588, 0.004308, 0.3157, 0.004308, 0.3157, 0.9675, 0.3157, 0.9675, 0.3157, 0.004308, 0.3669, 0.004308, 0.3669, 0.9675, 0.3669, 0.9675, 0.3669, 0.004308, 0.4023, 0.004308, 0.4023, 0.9675, 0.5788, 0.9675, 0.5788, 0.004308, 0.63, 0.004308, 0.63, 0.9675, 0.63, 0.9675, 0.63, 0.004308, 0.6868, 0.004308, 0.6868, 0.9675, 0.6868, 0.9675, 0.6868, 0.004308, 0.7381, 0.004308, 0.7381, 0.9675, 0.004308, 0.9675, 0.004308, 0.004308, 0.05552, 0.004308, 0.05552, 0.9675, 0.7713, 0.2116, 0.7467, 0.1604, 0.7467, 0.1036, 0.7713, 0.05239, 0.8158, 0.01696, 0.8712, 0.004308, 0.9266, 0.01696, 0.971, 0.05239, 0.9957, 0.1036, 0.9957, 0.1604, 0.971, 0.2116, 0.9266, 0.2471, 0.8712, 0.2597, 0.8158, 0.2471, 0.05552, 0.9675, 0.05552, 0.004308, 0.1124, 0.004308, 0.1124, 0.9675, 0.1124, 0.9675, 0.1124, 0.004308, 0.1636, 0.004308, 0.1636, 0.9675, 0.7467, 0.4245, 0.7467, 0.3676, 0.7713, 0.3164, 0.8158, 0.281, 0.8712, 0.2684, 0.9266, 0.281, 0.971, 0.3164, 0.9957, 0.3676, 0.9957, 0.4245, 0.971, 0.4757, 0.9266, 0.5111, 0.8712, 0.5238, 0.8158, 0.5111, 0.7713, 0.4757])
me_pylon_sidetank_left_copperpressurevessel_mesh.materials.append(mat_m_ogr_sootedcopper_blockout_a01)
me_pylon_sidetank_left_copperpressurevessel_mesh.update()
me_pylon_sidetank_left_glowvent_mesh = bpy.data.meshes.new('Pylon_SideTank_Left_GlowVent_Mesh')
me_pylon_sidetank_left_glowvent_mesh.from_pydata([(0.0, 8.0, -53.0), (0.0, 8.0, 53.0), (4.702, 6.472, -53.0), (4.702, 6.472, 53.0), (7.608, 2.472, -53.0), (7.608, 2.472, 53.0), (7.608, -2.472, -53.0), (7.608, -2.472, 53.0), (4.702, -6.472, -53.0), (4.702, -6.472, 53.0), (0.0, -8.0, -53.0), (0.0, -8.0, 53.0), (-4.702, -6.472, -53.0), (-4.702, -6.472, 53.0), (-7.608, -2.472, -53.0), (-7.608, -2.472, 53.0), (-7.608, 2.472, -53.0), (-7.608, 2.472, 53.0), (-4.702, 6.472, -53.0), (-4.702, 6.472, 53.0)], [], [(0, 1, 3, 2), (2, 3, 5, 4), (4, 5, 7, 6), (6, 7, 9, 8), (8, 9, 11, 10), (10, 11, 13, 12), (12, 13, 15, 14), (14, 15, 17, 16), (3, 1, 19, 17, 15, 13, 11, 9, 7, 5), (16, 17, 19, 18), (18, 19, 1, 0), (0, 2, 4, 6, 8, 10, 12, 14, 16, 18)])
_uv = me_pylon_sidetank_left_glowvent_mesh.uv_layers.new(name='UVMap')
_uv.uv.foreach_set('vector', [0.04063, 0.9969, 0.04063, 0.003129, 0.08698, 0.003129, 0.08698, 0.9969, 0.08698, 0.9969, 0.08698, 0.003129, 0.1245, 0.003129, 0.1245, 0.9969, 0.2583, 0.9969, 0.2583, 0.003129, 0.3047, 0.003129, 0.3047, 0.9969, 0.3047, 0.9969, 0.3047, 0.003129, 0.3422, 0.003129, 0.3422, 0.9969, 0.1307, 0.9969, 0.1307, 0.003129, 0.1682, 0.003129, 0.1682, 0.9969, 0.1682, 0.9969, 0.1682, 0.003129, 0.2146, 0.003129, 0.2146, 0.9969, 0.2146, 0.9969, 0.2146, 0.003129, 0.2521, 0.003129, 0.2521, 0.9969, 0.3485, 0.9969, 0.3485, 0.003129, 0.3948, 0.003129, 0.3948, 0.9969, 0.4658, 0.1388, 0.4386, 0.1013, 0.4386, 0.05495, 0.4658, 0.01745, 0.5099, 0.003129, 0.554, 0.01745, 0.5812, 0.05495, 0.5812, 0.1013, 0.554, 0.1388, 0.5099, 0.1531, 0.3948, 0.9969, 0.3948, 0.003129, 0.4323, 0.003129, 0.4323, 0.9969, 0.003129, 0.9969, 0.003129, 0.003129, 0.04063, 0.003129, 0.04063, 0.9969, 0.4386, 0.2576, 0.4386, 0.2112, 0.4658, 0.1737, 0.5099, 0.1594, 0.554, 0.1737, 0.5812, 0.2112, 0.5812, 0.2576, 0.554, 0.2951, 0.5099, 0.3094, 0.4658, 0.2951])
me_pylon_sidetank_left_glowvent_mesh.materials.append(mat_m_ogr_tekglow_blockout_a01)
me_pylon_sidetank_left_glowvent_mesh.update()
me_pylon_cable_left_leatherwrapped_mesh = bpy.data.meshes.new('Pylon_Cable_Left_LeatherWrapped_Mesh')
me_pylon_cable_left_leatherwrapped_mesh.from_pydata([(0.0, 7.0, -62.5), (0.0, 7.0, 62.5), (4.114, 5.663, -62.5), (4.114, 5.663, 62.5), (6.657, 2.163, -62.5), (6.657, 2.163, 62.5), (6.657, -2.163, -62.5), (6.657, -2.163, 62.5), (4.114, -5.663, -62.5), (4.114, -5.663, 62.5), (0.0, -7.0, -62.5), (0.0, -7.0, 62.5), (-4.114, -5.663, -62.5), (-4.114, -5.663, 62.5), (-6.657, -2.163, -62.5), (-6.657, -2.163, 62.5), (-6.657, 2.163, -62.5), (-6.657, 2.163, 62.5), (-4.114, 5.663, -62.5), (-4.114, 5.663, 62.5)], [], [(0, 1, 3, 2), (2, 3, 5, 4), (4, 5, 7, 6), (6, 7, 9, 8), (8, 9, 11, 10), (10, 11, 13, 12), (12, 13, 15, 14), (14, 15, 17, 16), (3, 1, 19, 17, 15, 13, 11, 9, 7, 5), (16, 17, 19, 18), (18, 19, 1, 0), (0, 2, 4, 6, 8, 10, 12, 14, 16, 18)])
_uv = me_pylon_cable_left_leatherwrapped_mesh.uv_layers.new(name='UVMap')
_uv.uv.foreach_set('vector', [0.002628, 0.9974, 0.002628, 0.002628, 0.03048, 0.002628, 0.03048, 0.9974, 0.03048, 0.9974, 0.03048, 0.002628, 0.06491, 0.002628, 0.06491, 0.9974, 0.06491, 0.9974, 0.06491, 0.002628, 0.09276, 0.002628, 0.09276, 0.9974, 0.1934, 0.9974, 0.1934, 0.002628, 0.2278, 0.002628, 0.2278, 0.9974, 0.2278, 0.9974, 0.2278, 0.002628, 0.2557, 0.002628, 0.2557, 0.9974, 0.09802, 0.9974, 0.09802, 0.002628, 0.1259, 0.002628, 0.1259, 0.9974, 0.1259, 0.9974, 0.1259, 0.002628, 0.1603, 0.002628, 0.1603, 0.9974, 0.1603, 0.9974, 0.1603, 0.002628, 0.1882, 0.002628, 0.1882, 0.9974, 0.3487, 0.1034, 0.3285, 0.07555, 0.3285, 0.04112, 0.3487, 0.01327, 0.3815, 0.002628, 0.4142, 0.01327, 0.4344, 0.04112, 0.4344, 0.07555, 0.4142, 0.1034, 0.3815, 0.114, 0.2609, 0.9974, 0.2609, 0.002628, 0.2954, 0.002628, 0.2954, 0.9974, 0.2954, 0.9974, 0.2954, 0.002628, 0.3232, 0.002628, 0.3232, 0.9974, 0.3285, 0.1922, 0.3285, 0.1578, 0.3487, 0.1299, 0.3815, 0.1193, 0.4142, 0.1299, 0.4344, 0.1578, 0.4344, 0.1922, 0.4142, 0.2201, 0.3815, 0.2307, 0.3487, 0.2201])
me_pylon_cable_left_leatherwrapped_mesh.materials.append(mat_m_ogr_leather_blockout_a01)
me_pylon_cable_left_leatherwrapped_mesh.update()
me_pylon_conductor_left_ironfork_mesh = bpy.data.meshes.new('Pylon_Conductor_Left_IronFork_Mesh')
me_pylon_conductor_left_ironfork_mesh.from_pydata([(-18.0, -26.0, -45.0), (-18.0, -26.0, 45.0), (-18.0, 26.0, -45.0), (-18.0, 26.0, 45.0), (18.0, -26.0, -45.0), (18.0, -26.0, 45.0), (18.0, 26.0, -45.0), (18.0, 26.0, 45.0)], [], [(0, 1, 3, 2), (2, 3, 7, 6), (6, 7, 5, 4), (4, 5, 1, 0), (2, 6, 4, 0), (7, 3, 1, 5)])
_uv = me_pylon_conductor_left_ironfork_mesh.uv_layers.new(name='UVMap')
_uv.uv.foreach_set('vector', [0.003718, 0.4999, 0.003718, 0.003718, 0.2904, 0.003718, 0.2904, 0.4999, 0.5919, 0.4999, 0.5919, 0.003718, 0.7904, 0.003718, 0.7904, 0.4999, 0.2978, 0.4999, 0.2978, 0.003718, 0.5845, 0.003718, 0.5845, 0.4999, 0.7978, 0.4999, 0.7978, 0.003718, 0.9963, 0.003718, 0.9963, 0.4999, 0.2022, 0.794, 0.003718, 0.794, 0.003718, 0.5073, 0.2022, 0.5073, 0.4081, 0.794, 0.2096, 0.794, 0.2096, 0.5073, 0.4081, 0.5073])
me_pylon_conductor_left_ironfork_mesh.materials.append(mat_m_ogr_iron_blockout_a01)
me_pylon_conductor_left_ironfork_mesh.update()
me_pylon_conductor_left_runeshard_mesh = bpy.data.meshes.new('Pylon_Conductor_Left_RuneShard_Mesh')
me_pylon_conductor_left_runeshard_mesh.from_pydata([(52.0, 128.0, 388.0), (68.0, 128.0, 354.0), (52.0, 141.0, 354.0), (36.0, 128.0, 354.0), (52.0, 115.0, 354.0), (52.0, 128.0, 320.0)], [], [(0, 1, 2), (0, 2, 3), (0, 3, 4), (0, 4, 1), (5, 2, 1), (5, 3, 2), (5, 4, 3), (5, 1, 4)])
_uv = me_pylon_conductor_left_runeshard_mesh.uv_layers.new(name='UV0')
_uv.uv.foreach_set('vector', [0.7154, 0.003458, 0.7465, 0.462, 0.5035, 0.395, 0.2465, 0.003458, 0.2465, 0.3806, 0.003458, 0.3136, 0.2535, 0.003458, 0.4965, 0.3136, 0.2535, 0.3806, 0.7846, 0.003458, 0.9965, 0.395, 0.7535, 0.462, 0.5035, 0.7721, 0.5035, 0.395, 0.7465, 0.462, 0.03455, 0.7721, 0.003458, 0.3136, 0.2465, 0.3806, 0.4654, 0.7721, 0.2535, 0.3806, 0.4965, 0.3136, 0.9965, 0.7721, 0.7535, 0.462, 0.9965, 0.395])
me_pylon_conductor_left_runeshard_mesh.materials.append(mat_m_ogr_tekglow_blockout_a01)
me_pylon_conductor_left_runeshard_mesh.update()
me_pylon_sidetank_right_copperpressurevessel_mesh = bpy.data.meshes.new('Pylon_SideTank_Right_CopperPressureVessel_Mesh')
me_pylon_sidetank_right_copperpressurevessel_mesh.from_pydata([(0.0, 24.0, -90.5), (0.0, 24.0, 90.5), (10.41, 21.62, -90.5), (10.41, 21.62, 90.5), (18.76, 14.96, -90.5), (18.76, 14.96, 90.5), (23.4, 5.341, -90.5), (23.4, 5.341, 90.5), (23.4, -5.341, -90.5), (23.4, -5.341, 90.5), (18.76, -14.96, -90.5), (18.76, -14.96, 90.5), (10.41, -21.62, -90.5), (10.41, -21.62, 90.5), (0.0, -24.0, -90.5), (0.0, -24.0, 90.5), (-10.41, -21.62, -90.5), (-10.41, -21.62, 90.5), (-18.76, -14.96, -90.5), (-18.76, -14.96, 90.5), (-23.4, -5.341, -90.5), (-23.4, -5.341, 90.5), (-23.4, 5.341, -90.5), (-23.4, 5.341, 90.5), (-18.76, 14.96, -90.5), (-18.76, 14.96, 90.5), (-10.41, 21.62, -90.5), (-10.41, 21.62, 90.5)], [], [(0, 1, 3, 2), (2, 3, 5, 4), (4, 5, 7, 6), (6, 7, 9, 8), (8, 9, 11, 10), (10, 11, 13, 12), (12, 13, 15, 14), (14, 15, 17, 16), (16, 17, 19, 18), (18, 19, 21, 20), (20, 21, 23, 22), (22, 23, 25, 24), (3, 1, 27, 25, 23, 21, 19, 17, 15, 13, 11, 9, 7, 5), (24, 25, 27, 26), (26, 27, 1, 0), (0, 2, 4, 6, 8, 10, 12, 14, 16, 18, 20, 22, 24, 26)])
_uv = me_pylon_sidetank_right_copperpressurevessel_mesh.uv_layers.new(name='UVMap')
_uv.uv.foreach_set('vector', [0.1636, 0.9675, 0.1636, 0.004308, 0.199, 0.004308, 0.199, 0.9675, 0.4109, 0.9675, 0.4109, 0.004308, 0.4621, 0.004308, 0.4621, 0.9675, 0.4621, 0.9675, 0.4621, 0.004308, 0.519, 0.004308, 0.519, 0.9675, 0.519, 0.9675, 0.519, 0.004308, 0.5702, 0.004308, 0.5702, 0.9675, 0.2076, 0.9675, 0.2076, 0.004308, 0.2588, 0.004308, 0.2588, 0.9675, 0.2588, 0.9675, 0.2588, 0.004308, 0.3157, 0.004308, 0.3157, 0.9675, 0.3157, 0.9675, 0.3157, 0.004308, 0.3669, 0.004308, 0.3669, 0.9675, 0.3669, 0.9675, 0.3669, 0.004308, 0.4023, 0.004308, 0.4023, 0.9675, 0.5788, 0.9675, 0.5788, 0.004308, 0.63, 0.004308, 0.63, 0.9675, 0.63, 0.9675, 0.63, 0.004308, 0.6868, 0.004308, 0.6868, 0.9675, 0.6868, 0.9675, 0.6868, 0.004308, 0.7381, 0.004308, 0.7381, 0.9675, 0.004308, 0.9675, 0.004308, 0.004308, 0.05552, 0.004308, 0.05552, 0.9675, 0.7713, 0.2116, 0.7467, 0.1604, 0.7467, 0.1036, 0.7713, 0.05239, 0.8158, 0.01696, 0.8712, 0.004308, 0.9266, 0.01696, 0.971, 0.05239, 0.9957, 0.1036, 0.9957, 0.1604, 0.971, 0.2116, 0.9266, 0.2471, 0.8712, 0.2597, 0.8158, 0.2471, 0.05552, 0.9675, 0.05552, 0.004308, 0.1124, 0.004308, 0.1124, 0.9675, 0.1124, 0.9675, 0.1124, 0.004308, 0.1636, 0.004308, 0.1636, 0.9675, 0.7467, 0.4245, 0.7467, 0.3676, 0.7713, 0.3164, 0.8158, 0.281, 0.8712, 0.2684, 0.9266, 0.281, 0.971, 0.3164, 0.9957, 0.3676, 0.9957, 0.4245, 0.971, 0.4757, 0.9266, 0.5111, 0.8712, 0.5238, 0.8158, 0.5111, 0.7713, 0.4757])
me_pylon_sidetank_right_copperpressurevessel_mesh.materials.append(mat_m_ogr_sootedcopper_blockout_a01)
me_pylon_sidetank_right_copperpressurevessel_mesh.update()
me_pylon_sidetank_right_glowvent_mesh = bpy.data.meshes.new('Pylon_SideTank_Right_GlowVent_Mesh')
me_pylon_sidetank_right_glowvent_mesh.from_pydata([(0.0, 8.0, -53.0), (0.0, 8.0, 53.0), (4.702, 6.472, -53.0), (4.702, 6.472, 53.0), (7.608, 2.472, -53.0), (7.608, 2.472, 53.0), (7.608, -2.472, -53.0), (7.608, -2.472, 53.0), (4.702, -6.472, -53.0), (4.702, -6.472, 53.0), (0.0, -8.0, -53.0), (0.0, -8.0, 53.0), (-4.702, -6.472, -53.0), (-4.702, -6.472, 53.0), (-7.608, -2.472, -53.0), (-7.608, -2.472, 53.0), (-7.608, 2.472, -53.0), (-7.608, 2.472, 53.0), (-4.702, 6.472, -53.0), (-4.702, 6.472, 53.0)], [], [(0, 1, 3, 2), (2, 3, 5, 4), (4, 5, 7, 6), (6, 7, 9, 8), (8, 9, 11, 10), (10, 11, 13, 12), (12, 13, 15, 14), (14, 15, 17, 16), (3, 1, 19, 17, 15, 13, 11, 9, 7, 5), (16, 17, 19, 18), (18, 19, 1, 0), (0, 2, 4, 6, 8, 10, 12, 14, 16, 18)])
_uv = me_pylon_sidetank_right_glowvent_mesh.uv_layers.new(name='UVMap')
_uv.uv.foreach_set('vector', [0.04063, 0.9969, 0.04063, 0.003129, 0.08698, 0.003129, 0.08698, 0.9969, 0.08698, 0.9969, 0.08698, 0.003129, 0.1245, 0.003129, 0.1245, 0.9969, 0.2583, 0.9969, 0.2583, 0.003129, 0.3047, 0.003129, 0.3047, 0.9969, 0.3047, 0.9969, 0.3047, 0.003129, 0.3422, 0.003129, 0.3422, 0.9969, 0.1307, 0.9969, 0.1307, 0.003129, 0.1682, 0.003129, 0.1682, 0.9969, 0.1682, 0.9969, 0.1682, 0.003129, 0.2146, 0.003129, 0.2146, 0.9969, 0.2146, 0.9969, 0.2146, 0.003129, 0.2521, 0.003129, 0.2521, 0.9969, 0.3485, 0.9969, 0.3485, 0.003129, 0.3948, 0.003129, 0.3948, 0.9969, 0.4658, 0.1388, 0.4386, 0.1013, 0.4386, 0.05495, 0.4658, 0.01745, 0.5099, 0.003129, 0.554, 0.01745, 0.5812, 0.05495, 0.5812, 0.1013, 0.554, 0.1388, 0.5099, 0.1531, 0.3948, 0.9969, 0.3948, 0.003129, 0.4323, 0.003129, 0.4323, 0.9969, 0.003129, 0.9969, 0.003129, 0.003129, 0.04063, 0.003129, 0.04063, 0.9969, 0.4386, 0.2576, 0.4386, 0.2112, 0.4658, 0.1737, 0.5099, 0.1594, 0.554, 0.1737, 0.5812, 0.2112, 0.5812, 0.2576, 0.554, 0.2951, 0.5099, 0.3094, 0.4658, 0.2951])
me_pylon_sidetank_right_glowvent_mesh.materials.append(mat_m_ogr_tekglow_blockout_a01)
me_pylon_sidetank_right_glowvent_mesh.update()
me_pylon_cable_right_leatherwrapped_mesh = bpy.data.meshes.new('Pylon_Cable_Right_LeatherWrapped_Mesh')
me_pylon_cable_right_leatherwrapped_mesh.from_pydata([(0.0, 7.0, -62.5), (0.0, 7.0, 62.5), (4.114, 5.663, -62.5), (4.114, 5.663, 62.5), (6.657, 2.163, -62.5), (6.657, 2.163, 62.5), (6.657, -2.163, -62.5), (6.657, -2.163, 62.5), (4.114, -5.663, -62.5), (4.114, -5.663, 62.5), (0.0, -7.0, -62.5), (0.0, -7.0, 62.5), (-4.114, -5.663, -62.5), (-4.114, -5.663, 62.5), (-6.657, -2.163, -62.5), (-6.657, -2.163, 62.5), (-6.657, 2.163, -62.5), (-6.657, 2.163, 62.5), (-4.114, 5.663, -62.5), (-4.114, 5.663, 62.5)], [], [(0, 1, 3, 2), (2, 3, 5, 4), (4, 5, 7, 6), (6, 7, 9, 8), (8, 9, 11, 10), (10, 11, 13, 12), (12, 13, 15, 14), (14, 15, 17, 16), (3, 1, 19, 17, 15, 13, 11, 9, 7, 5), (16, 17, 19, 18), (18, 19, 1, 0), (0, 2, 4, 6, 8, 10, 12, 14, 16, 18)])
_uv = me_pylon_cable_right_leatherwrapped_mesh.uv_layers.new(name='UVMap')
_uv.uv.foreach_set('vector', [0.002628, 0.9974, 0.002628, 0.002628, 0.03048, 0.002628, 0.03048, 0.9974, 0.03048, 0.9974, 0.03048, 0.002628, 0.06491, 0.002628, 0.06491, 0.9974, 0.06491, 0.9974, 0.06491, 0.002628, 0.09276, 0.002628, 0.09276, 0.9974, 0.1934, 0.9974, 0.1934, 0.002628, 0.2278, 0.002628, 0.2278, 0.9974, 0.2278, 0.9974, 0.2278, 0.002628, 0.2557, 0.002628, 0.2557, 0.9974, 0.09802, 0.9974, 0.09802, 0.002628, 0.1259, 0.002628, 0.1259, 0.9974, 0.1259, 0.9974, 0.1259, 0.002628, 0.1603, 0.002628, 0.1603, 0.9974, 0.1603, 0.9974, 0.1603, 0.002628, 0.1882, 0.002628, 0.1882, 0.9974, 0.3487, 0.1034, 0.3285, 0.07555, 0.3285, 0.04112, 0.3487, 0.01327, 0.3815, 0.002628, 0.4142, 0.01327, 0.4344, 0.04112, 0.4344, 0.07555, 0.4142, 0.1034, 0.3815, 0.114, 0.2609, 0.9974, 0.2609, 0.002628, 0.2954, 0.002628, 0.2954, 0.9974, 0.2954, 0.9974, 0.2954, 0.002628, 0.3232, 0.002628, 0.3232, 0.9974, 0.3285, 0.1922, 0.3285, 0.1578, 0.3487, 0.1299, 0.3815, 0.1193, 0.4142, 0.1299, 0.4344, 0.1578, 0.4344, 0.1922, 0.4142, 0.2201, 0.3815, 0.2307, 0.3487, 0.2201])
me_pylon_cable_right_leatherwrapped_mesh.materials.append(mat_m_ogr_leather_blockout_a01)
me_pylon_cable_right_leatherwrapped_mesh.update()
me_pylon_conductor_right_ironfork_mesh = bpy.data.meshes.new('Pylon_Conductor_Right_IronFork_Mesh')
me_pylon_conductor_right_ironfork_mesh.from_pydata([(-18.0, -26.0, -45.0), (-18.0, -26.0, 45.0), (-18.0, 26.0, -45.0), (-18.0, 26.0, 45.0), (18.0, -26.0, -45.0), (18.0, -26.0, 45.0), (18.0, 26.0, -45.0), (18.0, 26.0, 45.0)], [], [(0, 1, 3, 2), (2, 3, 7, 6), (6, 7, 5, 4), (4, 5, 1, 0), (2, 6, 4, 0), (7, 3, 1, 5)])
_uv = me_pylon_conductor_right_ironfork_mesh.uv_layers.new(name='UVMap')
_uv.uv.foreach_set('vector', [0.003718, 0.4999, 0.003718, 0.003718, 0.2904, 0.003718, 0.2904, 0.4999, 0.5919, 0.4999, 0.5919, 0.003718, 0.7904, 0.003718, 0.7904, 0.4999, 0.2978, 0.4999, 0.2978, 0.003718, 0.5845, 0.003718, 0.5845, 0.4999, 0.7978, 0.4999, 0.7978, 0.003718, 0.9963, 0.003718, 0.9963, 0.4999, 0.2022, 0.794, 0.003718, 0.794, 0.003718, 0.5073, 0.2022, 0.5073, 0.4081, 0.794, 0.2096, 0.794, 0.2096, 0.5073, 0.4081, 0.5073])
me_pylon_conductor_right_ironfork_mesh.materials.append(mat_m_ogr_iron_blockout_a01)
me_pylon_conductor_right_ironfork_mesh.update()
me_pylon_conductor_right_runeshard_mesh = bpy.data.meshes.new('Pylon_Conductor_Right_RuneShard_Mesh')
me_pylon_conductor_right_runeshard_mesh.from_pydata([(52.0, -128.0, 388.0), (68.0, -128.0, 354.0), (52.0, -115.0, 354.0), (36.0, -128.0, 354.0), (52.0, -141.0, 354.0), (52.0, -128.0, 320.0)], [], [(0, 1, 2), (0, 2, 3), (0, 3, 4), (0, 4, 1), (5, 2, 1), (5, 3, 2), (5, 4, 3), (5, 1, 4)])
_uv = me_pylon_conductor_right_runeshard_mesh.uv_layers.new(name='UV0')
_uv.uv.foreach_set('vector', [0.7154, 0.003458, 0.7465, 0.462, 0.5035, 0.395, 0.4965, 0.003458, 0.4965, 0.3806, 0.2535, 0.3136, 0.003458, 0.003458, 0.2465, 0.3136, 0.003458, 0.3806, 0.7846, 0.003458, 0.9965, 0.395, 0.7535, 0.462, 0.5035, 0.7721, 0.5035, 0.395, 0.7465, 0.462, 0.2846, 0.7721, 0.2535, 0.3136, 0.4965, 0.3806, 0.2154, 0.7721, 0.003458, 0.3806, 0.2465, 0.3136, 0.9965, 0.7721, 0.7535, 0.462, 0.9965, 0.395])
me_pylon_conductor_right_runeshard_mesh.materials.append(mat_m_ogr_tekglow_blockout_a01)
me_pylon_conductor_right_runeshard_mesh.update()
me_pylon_toparc_leftiron_mesh = bpy.data.meshes.new('Pylon_TopArc_LeftIron_Mesh')
me_pylon_toparc_leftiron_mesh.from_pydata([(0.0, 10.0, -65.12), (0.0, 10.0, 65.12), (5.878, 8.09, -65.12), (5.878, 8.09, 65.12), (9.511, 3.09, -65.12), (9.511, 3.09, 65.12), (9.511, -3.09, -65.12), (9.511, -3.09, 65.12), (5.878, -8.09, -65.12), (5.878, -8.09, 65.12), (0.0, -10.0, -65.12), (0.0, -10.0, 65.12), (-5.878, -8.09, -65.12), (-5.878, -8.09, 65.12), (-9.511, -3.09, -65.12), (-9.511, -3.09, 65.12), (-9.511, 3.09, -65.12), (-9.511, 3.09, 65.12), (-5.878, 8.09, -65.12), (-5.878, 8.09, 65.12)], [], [(0, 1, 3, 2), (2, 3, 5, 4), (4, 5, 7, 6), (6, 7, 9, 8), (8, 9, 11, 10), (10, 11, 13, 12), (12, 13, 15, 14), (14, 15, 17, 16), (3, 1, 19, 17, 15, 13, 11, 9, 7, 5), (16, 17, 19, 18), (18, 19, 1, 0), (0, 2, 4, 6, 8, 10, 12, 14, 16, 18)])
_uv = me_pylon_toparc_leftiron_mesh.uv_layers.new(name='UVMap')
_uv.uv.foreach_set('vector', [0.04131, 0.9968, 0.04131, 0.003161, 0.08846, 0.003161, 0.08846, 0.9968, 0.08846, 0.9968, 0.08846, 0.003161, 0.1266, 0.003161, 0.1266, 0.9968, 0.2627, 0.9968, 0.2627, 0.003161, 0.3098, 0.003161, 0.3098, 0.9968, 0.3098, 0.9968, 0.3098, 0.003161, 0.348, 0.003161, 0.348, 0.9968, 0.1329, 0.9968, 0.1329, 0.003161, 0.1711, 0.003161, 0.1711, 0.9968, 0.1711, 0.9968, 0.1711, 0.003161, 0.2182, 0.003161, 0.2182, 0.9968, 0.2182, 0.9968, 0.2182, 0.003161, 0.2564, 0.003161, 0.2564, 0.9968, 0.3543, 0.9968, 0.3543, 0.003161, 0.4015, 0.003161, 0.4015, 0.9968, 0.5185, 0.1557, 0.4736, 0.1412, 0.4459, 0.103, 0.4459, 0.05588, 0.4736, 0.01773, 0.5185, 0.003161, 0.5633, 0.01773, 0.591, 0.05588, 0.591, 0.103, 0.5633, 0.1412, 0.4015, 0.9968, 0.4015, 0.003161, 0.4396, 0.003161, 0.4396, 0.9968, 0.003161, 0.9968, 0.003161, 0.003161, 0.04131, 0.003161, 0.04131, 0.9968, 0.4736, 0.3001, 0.4459, 0.2619, 0.4459, 0.2148, 0.4736, 0.1766, 0.5185, 0.1621, 0.5633, 0.1766, 0.591, 0.2148, 0.591, 0.2619, 0.5633, 0.3001, 0.5185, 0.3147])
me_pylon_toparc_leftiron_mesh.materials.append(mat_m_ogr_iron_blockout_a01)
me_pylon_toparc_leftiron_mesh.update()
me_pylon_toparc_rightiron_mesh = bpy.data.meshes.new('Pylon_TopArc_RightIron_Mesh')
me_pylon_toparc_rightiron_mesh.from_pydata([(0.0, 10.0, -65.12), (0.0, 10.0, 65.12), (5.878, 8.09, -65.12), (5.878, 8.09, 65.12), (9.511, 3.09, -65.12), (9.511, 3.09, 65.12), (9.511, -3.09, -65.12), (9.511, -3.09, 65.12), (5.878, -8.09, -65.12), (5.878, -8.09, 65.12), (0.0, -10.0, -65.12), (0.0, -10.0, 65.12), (-5.878, -8.09, -65.12), (-5.878, -8.09, 65.12), (-9.511, -3.09, -65.12), (-9.511, -3.09, 65.12), (-9.511, 3.09, -65.12), (-9.511, 3.09, 65.12), (-5.878, 8.09, -65.12), (-5.878, 8.09, 65.12)], [], [(0, 1, 3, 2), (2, 3, 5, 4), (4, 5, 7, 6), (6, 7, 9, 8), (8, 9, 11, 10), (10, 11, 13, 12), (12, 13, 15, 14), (14, 15, 17, 16), (3, 1, 19, 17, 15, 13, 11, 9, 7, 5), (16, 17, 19, 18), (18, 19, 1, 0), (0, 2, 4, 6, 8, 10, 12, 14, 16, 18)])
_uv = me_pylon_toparc_rightiron_mesh.uv_layers.new(name='UVMap')
_uv.uv.foreach_set('vector', [0.04131, 0.9968, 0.04131, 0.003161, 0.08846, 0.003161, 0.08846, 0.9968, 0.08846, 0.9968, 0.08846, 0.003161, 0.1266, 0.003161, 0.1266, 0.9968, 0.2627, 0.9968, 0.2627, 0.003161, 0.3098, 0.003161, 0.3098, 0.9968, 0.3098, 0.9968, 0.3098, 0.003161, 0.348, 0.003161, 0.348, 0.9968, 0.1329, 0.9968, 0.1329, 0.003161, 0.1711, 0.003161, 0.1711, 0.9968, 0.1711, 0.9968, 0.1711, 0.003161, 0.2182, 0.003161, 0.2182, 0.9968, 0.2182, 0.9968, 0.2182, 0.003161, 0.2564, 0.003161, 0.2564, 0.9968, 0.3543, 0.9968, 0.3543, 0.003161, 0.4015, 0.003161, 0.4015, 0.9968, 0.5185, 0.1557, 0.4736, 0.1412, 0.4459, 0.103, 0.4459, 0.05588, 0.4736, 0.01773, 0.5185, 0.003161, 0.5633, 0.01773, 0.591, 0.05588, 0.591, 0.103, 0.5633, 0.1412, 0.4015, 0.9968, 0.4015, 0.003161, 0.4396, 0.003161, 0.4396, 0.9968, 0.003161, 0.9968, 0.003161, 0.003161, 0.04131, 0.003161, 0.04131, 0.9968, 0.4736, 0.3001, 0.4459, 0.2619, 0.4459, 0.2148, 0.4736, 0.1766, 0.5185, 0.1621, 0.5633, 0.1766, 0.591, 0.2148, 0.591, 0.2619, 0.5633, 0.3001, 0.5185, 0.3147])
me_pylon_toparc_rightiron_mesh.materials.append(mat_m_ogr_iron_blockout_a01)
me_pylon_toparc_rightiron_mesh.update()
me_pylon_toparc_brassbridge_mesh = bpy.data.meshes.new('Pylon_TopArc_BrassBridge_Mesh')
me_pylon_toparc_brassbridge_mesh.from_pydata([(-17.0, -46.0, -14.0), (-17.0, -46.0, 14.0), (-17.0, 46.0, -14.0), (-17.0, 46.0, 14.0), (17.0, -46.0, -14.0), (17.0, -46.0, 14.0), (17.0, 46.0, -14.0), (17.0, 46.0, 14.0)], [], [(0, 1, 3, 2), (2, 3, 7, 6), (6, 7, 5, 4), (4, 5, 1, 0), (2, 6, 4, 0), (7, 3, 1, 5)])
_uv = me_pylon_toparc_brassbridge_mesh.uv_layers.new(name='UVMap')
_uv.uv.foreach_set('vector', [0.7691, 0.7208, 0.551, 0.7208, 0.551, 0.004285, 0.7691, 0.004285, 0.2224, 0.9942, 0.004285, 0.9942, 0.004285, 0.7294, 0.2224, 0.7294, 0.9957, 0.7208, 0.7776, 0.7208, 0.7776, 0.004285, 0.9957, 0.004285, 0.449, 0.9942, 0.2309, 0.9942, 0.2309, 0.7294, 0.449, 0.7294, 0.2691, 0.7208, 0.004285, 0.7208, 0.004285, 0.004285, 0.2691, 0.004285, 0.5424, 0.7208, 0.2776, 0.7208, 0.2776, 0.004285, 0.5424, 0.004285])
me_pylon_toparc_brassbridge_mesh.materials.append(mat_m_ogr_brass_blockout_a01)
me_pylon_toparc_brassbridge_mesh.update()
me_pylon_toparc_unstableruneheat_mesh = bpy.data.meshes.new('Pylon_TopArc_UnstableRuneHeat_Mesh')
me_pylon_toparc_unstableruneheat_mesh.from_pydata([(72.0, 0.0, 478.0), (100.0, 0.0, 436.0), (72.0, 22.0, 436.0), (44.0, 0.0, 436.0), (72.0, -22.0, 436.0), (72.0, 0.0, 394.0)], [], [(0, 1, 2), (0, 2, 3), (0, 3, 4), (0, 4, 1), (5, 2, 1), (5, 3, 2), (5, 4, 3), (5, 1, 4)])
_uv = me_pylon_toparc_unstableruneheat_mesh.uv_layers.new(name='UV0')
_uv.uv.foreach_set('vector', [0.7274, 0.002886, 0.7471, 0.3781, 0.5029, 0.2751, 0.2471, 0.002886, 0.2471, 0.2633, 0.002886, 0.1604, 0.2529, 0.002885, 0.4971, 0.1604, 0.2529, 0.2633, 0.7726, 0.002886, 0.9971, 0.2751, 0.7529, 0.3781, 0.5029, 0.5356, 0.5029, 0.2751, 0.7471, 0.3781, 0.02258, 0.5356, 0.002886, 0.1604, 0.2471, 0.2633, 0.4774, 0.5356, 0.2529, 0.2633, 0.4971, 0.1604, 0.9971, 0.5356, 0.7529, 0.3781, 0.9971, 0.2751])
me_pylon_toparc_unstableruneheat_mesh.materials.append(mat_m_ogr_tekglow_blockout_a01)
me_pylon_toparc_unstableruneheat_mesh.update()
me_pylon_servicepanel_iron_mesh = bpy.data.meshes.new('Pylon_ServicePanel_Iron_Mesh')
me_pylon_servicepanel_iron_mesh.from_pydata([(-9.0, -34.0, -29.0), (-9.0, -34.0, 29.0), (-9.0, 34.0, -29.0), (-9.0, 34.0, 29.0), (9.0, -34.0, -29.0), (9.0, -34.0, 29.0), (9.0, 34.0, -29.0), (9.0, 34.0, 29.0)], [], [(0, 1, 3, 2), (2, 3, 7, 6), (6, 7, 5, 4), (4, 5, 1, 0), (2, 6, 4, 0), (7, 3, 1, 5)])
_uv = me_pylon_servicepanel_iron_mesh.uv_layers.new(name='UVMap')
_uv.uv.foreach_set('vector', [0.4238, 0.4962, 0.003769, 0.4962, 0.003769, 0.003769, 0.4238, 0.003769, 0.2796, 0.9238, 0.2796, 0.5038, 0.4099, 0.5038, 0.4099, 0.9238, 0.8514, 0.4962, 0.4313, 0.4962, 0.4313, 0.003769, 0.8514, 0.003769, 0.4175, 0.9238, 0.4175, 0.5038, 0.5478, 0.5038, 0.5478, 0.9238, 0.1341, 0.9962, 0.003769, 0.9962, 0.003769, 0.5038, 0.1341, 0.5038, 0.272, 0.9962, 0.1417, 0.9962, 0.1417, 0.5038, 0.272, 0.5038])
me_pylon_servicepanel_iron_mesh.materials.append(mat_m_ogr_iron_blockout_a01)
me_pylon_servicepanel_iron_mesh.update()
me_pylon_servicepanel_brassgauge_mesh = bpy.data.meshes.new('Pylon_ServicePanel_BrassGauge_Mesh')
me_pylon_servicepanel_brassgauge_mesh.from_pydata([(-4.5, -9.0, -9.0), (-4.5, -9.0, 9.0), (-4.5, 9.0, -9.0), (-4.5, 9.0, 9.0), (4.5, -9.0, -9.0), (4.5, -9.0, 9.0), (4.5, 9.0, -9.0), (4.5, 9.0, 9.0)], [], [(0, 1, 3, 2), (2, 3, 7, 6), (6, 7, 5, 4), (4, 5, 1, 0), (2, 6, 4, 0), (7, 3, 1, 5)])
_uv = me_pylon_servicepanel_brassgauge_mesh.uv_layers.new(name='UVMap')
_uv.uv.foreach_set('vector', [0.4906, 0.4906, 0.004692, 0.4906, 0.004693, 0.004692, 0.4906, 0.004693, 0.5, 0.4906, 0.5, 0.004692, 0.743, 0.004692, 0.743, 0.4906, 0.4906, 0.9859, 0.004692, 0.9859, 0.004693, 0.5, 0.4906, 0.5, 0.5, 0.9859, 0.5, 0.5, 0.743, 0.5, 0.743, 0.9859, 0.9953, 0.4906, 0.7523, 0.4906, 0.7523, 0.004692, 0.9953, 0.004692, 0.9953, 0.9859, 0.7523, 0.9859, 0.7523, 0.5, 0.9953, 0.5])
me_pylon_servicepanel_brassgauge_mesh.materials.append(mat_m_ogr_brass_blockout_a01)
me_pylon_servicepanel_brassgauge_mesh.update()
me_pylon_servicepanel_rawtoggle_mesh = bpy.data.meshes.new('Pylon_ServicePanel_RawToggle_Mesh')
me_pylon_servicepanel_rawtoggle_mesh.from_pydata([(-5.0, -5.0, -14.0), (-5.0, -5.0, 14.0), (-5.0, 5.0, -14.0), (-5.0, 5.0, 14.0), (5.0, -5.0, -14.0), (5.0, -5.0, 14.0), (5.0, 5.0, -14.0), (5.0, 5.0, 14.0)], [], [(0, 1, 3, 2), (2, 3, 7, 6), (6, 7, 5, 4), (4, 5, 1, 0), (2, 6, 4, 0), (7, 3, 1, 5)])
_uv = me_pylon_servicepanel_rawtoggle_mesh.uv_layers.new(name='UVMap')
_uv.uv.foreach_set('vector', [0.004201, 0.6807, 0.004201, 0.004201, 0.2458, 0.004201, 0.2458, 0.6807, 0.2542, 0.6807, 0.2542, 0.004201, 0.4958, 0.004201, 0.4958, 0.6807, 0.5042, 0.6807, 0.5042, 0.004201, 0.7458, 0.004201, 0.7458, 0.6807, 0.7542, 0.6807, 0.7542, 0.004201, 0.9958, 0.004201, 0.9958, 0.6807, 0.2458, 0.6891, 0.2458, 0.9307, 0.004201, 0.9307, 0.004201, 0.6891, 0.7458, 0.6891, 0.7458, 0.9307, 0.5042, 0.9307, 0.5042, 0.6891])
me_pylon_servicepanel_rawtoggle_mesh.materials.append(mat_m_ogr_leather_blockout_a01)
me_pylon_servicepanel_rawtoggle_mesh.update()
me_ucx_sm_ogr_crudetekpylon_a01_00_mesh = bpy.data.meshes.new('UCX_SM_OGR_CrudeTekPylon_A01_00_Mesh')
me_ucx_sm_ogr_crudetekpylon_a01_00_mesh.from_pydata([(-132.5, -122.5, -34.0), (-132.5, -122.5, 34.0), (-132.5, 122.5, -34.0), (-132.5, 122.5, 34.0), (132.5, -122.5, -34.0), (132.5, -122.5, 34.0), (132.5, 122.5, -34.0), (132.5, 122.5, 34.0)], [], [(0, 1, 3, 2), (2, 3, 7, 6), (6, 7, 5, 4), (4, 5, 1, 0), (2, 6, 4, 0), (7, 3, 1, 5)])
_uv = me_ucx_sm_ogr_crudetekpylon_a01_00_mesh.uv_layers.new(name='UVMap')
_uv.uv.foreach_set('vector', [0.3982, 0.959, 0.2719, 0.959, 0.2719, 0.5039, 0.3982, 0.5039, 0.1302, 0.9961, 0.00385, 0.9961, 0.00385, 0.5039, 0.1302, 0.5039, 0.5323, 0.959, 0.4059, 0.959, 0.4059, 0.5039, 0.5323, 0.5039, 0.2642, 0.9961, 0.1379, 0.9961, 0.1379, 0.5039, 0.2642, 0.5039, 0.459, 0.00385, 0.459, 0.4961, 0.00385, 0.4961, 0.00385, 0.00385, 0.9218, 0.00385, 0.9218, 0.4961, 0.4667, 0.4961, 0.4667, 0.00385])
me_ucx_sm_ogr_crudetekpylon_a01_00_mesh.materials.append(mat_m_ogr_cairnstone_blockout_a01)
me_ucx_sm_ogr_crudetekpylon_a01_00_mesh.update()
me_ucx_sm_ogr_crudetekpylon_a01_01_mesh = bpy.data.meshes.new('UCX_SM_OGR_CrudeTekPylon_A01_01_Mesh')
me_ucx_sm_ogr_crudetekpylon_a01_01_mesh.from_pydata([(-71.0, -78.0, -135.0), (-71.0, -78.0, 135.0), (-71.0, 78.0, -135.0), (-71.0, 78.0, 135.0), (71.0, -78.0, -135.0), (71.0, -78.0, 135.0), (71.0, 78.0, -135.0), (71.0, 78.0, 135.0)], [], [(0, 1, 3, 2), (2, 3, 7, 6), (6, 7, 5, 4), (4, 5, 1, 0), (2, 6, 4, 0), (7, 3, 1, 5)])
_uv = me_ucx_sm_ogr_crudetekpylon_a01_01_mesh.uv_layers.new(name='UVMap')
_uv.uv.foreach_set('vector', [0.004008, 0.496, 0.004008, 0.004008, 0.2883, 0.004008, 0.2883, 0.496, 0.004008, 0.996, 0.004008, 0.504, 0.2628, 0.504, 0.2628, 0.996, 0.2963, 0.496, 0.2963, 0.004008, 0.5805, 0.004008, 0.5805, 0.496, 0.2708, 0.996, 0.2708, 0.504, 0.5295, 0.504, 0.5295, 0.996, 0.8473, 0.2883, 0.5886, 0.2883, 0.5886, 0.004008, 0.8473, 0.004008, 0.8473, 0.5805, 0.5886, 0.5805, 0.5886, 0.2963, 0.8473, 0.2963])
me_ucx_sm_ogr_crudetekpylon_a01_01_mesh.materials.append(mat_m_ogr_cairnstone_blockout_a01)
me_ucx_sm_ogr_crudetekpylon_a01_01_mesh.update()
me_ucx_sm_ogr_crudetekpylon_a01_02_mesh = bpy.data.meshes.new('UCX_SM_OGR_CrudeTekPylon_A01_02_Mesh')
me_ucx_sm_ogr_crudetekpylon_a01_02_mesh.from_pydata([(-31.0, -31.0, -98.0), (-31.0, -31.0, 98.0), (-31.0, 31.0, -98.0), (-31.0, 31.0, 98.0), (31.0, -31.0, -98.0), (31.0, -31.0, 98.0), (31.0, 31.0, -98.0), (31.0, 31.0, 98.0)], [], [(0, 1, 3, 2), (2, 3, 7, 6), (6, 7, 5, 4), (4, 5, 1, 0), (2, 6, 4, 0), (7, 3, 1, 5)])
_uv = me_ucx_sm_ogr_crudetekpylon_a01_02_mesh.uv_layers.new(name='UVMap')
_uv.uv.foreach_set('vector', [0.004304, 0.7509, 0.004304, 0.004304, 0.2405, 0.004304, 0.2405, 0.7509, 0.2491, 0.7509, 0.2491, 0.004304, 0.4853, 0.004304, 0.4853, 0.7509, 0.4939, 0.7509, 0.4939, 0.004304, 0.73, 0.004304, 0.73, 0.7509, 0.7386, 0.7509, 0.7386, 0.004304, 0.9748, 0.004304, 0.9748, 0.7509, 0.2405, 0.7595, 0.2405, 0.9957, 0.004304, 0.9957, 0.004304, 0.7595, 0.4853, 0.7595, 0.4853, 0.9957, 0.2491, 0.9957, 0.2491, 0.7595])
me_ucx_sm_ogr_crudetekpylon_a01_02_mesh.materials.append(mat_m_ogr_cairnstone_blockout_a01)
me_ucx_sm_ogr_crudetekpylon_a01_02_mesh.update()
me_ucx_sm_ogr_crudetekpylon_a01_03_mesh = bpy.data.meshes.new('UCX_SM_OGR_CrudeTekPylon_A01_03_Mesh')
me_ucx_sm_ogr_crudetekpylon_a01_03_mesh.from_pydata([(-31.0, -31.0, -98.0), (-31.0, -31.0, 98.0), (-31.0, 31.0, -98.0), (-31.0, 31.0, 98.0), (31.0, -31.0, -98.0), (31.0, -31.0, 98.0), (31.0, 31.0, -98.0), (31.0, 31.0, 98.0)], [], [(0, 1, 3, 2), (2, 3, 7, 6), (6, 7, 5, 4), (4, 5, 1, 0), (2, 6, 4, 0), (7, 3, 1, 5)])
_uv = me_ucx_sm_ogr_crudetekpylon_a01_03_mesh.uv_layers.new(name='UVMap')
_uv.uv.foreach_set('vector', [0.004304, 0.7509, 0.004304, 0.004304, 0.2405, 0.004304, 0.2405, 0.7509, 0.2491, 0.7509, 0.2491, 0.004304, 0.4853, 0.004304, 0.4853, 0.7509, 0.4939, 0.7509, 0.4939, 0.004304, 0.73, 0.004304, 0.73, 0.7509, 0.7386, 0.7509, 0.7386, 0.004304, 0.9748, 0.004304, 0.9748, 0.7509, 0.2405, 0.7595, 0.2405, 0.9957, 0.004304, 0.9957, 0.004304, 0.7595, 0.4853, 0.7595, 0.4853, 0.9957, 0.2491, 0.9957, 0.2491, 0.7595])
me_ucx_sm_ogr_crudetekpylon_a01_03_mesh.materials.append(mat_m_ogr_cairnstone_blockout_a01)
me_ucx_sm_ogr_crudetekpylon_a01_03_mesh.update()
me_ucx_sm_ogr_crudetekpylon_a01_04_mesh = bpy.data.meshes.new('UCX_SM_OGR_CrudeTekPylon_A01_04_Mesh')
me_ucx_sm_ogr_crudetekpylon_a01_04_mesh.from_pydata([(-71.0, -84.0, -62.0), (-71.0, -84.0, 62.0), (-71.0, 84.0, -62.0), (-71.0, 84.0, 62.0), (71.0, -84.0, -62.0), (71.0, -84.0, 62.0), (71.0, 84.0, -62.0), (71.0, 84.0, 62.0)], [], [(0, 1, 3, 2), (2, 3, 7, 6), (6, 7, 5, 4), (4, 5, 1, 0), (2, 6, 4, 0), (7, 3, 1, 5)])
_uv = me_ucx_sm_ogr_crudetekpylon_a01_04_mesh.uv_layers.new(name='UVMap')
_uv.uv.foreach_set('vector', [0.3005, 0.8155, 0.004126, 0.8155, 0.004126, 0.4139, 0.3005, 0.4139, 0.9959, 0.3435, 0.6995, 0.3435, 0.6995, 0.004126, 0.9959, 0.004126, 0.6052, 0.8155, 0.3088, 0.8155, 0.3088, 0.4139, 0.6052, 0.4139, 0.9959, 0.6912, 0.6995, 0.6912, 0.6995, 0.3518, 0.9959, 0.3518, 0.3435, 0.4057, 0.004126, 0.4057, 0.004126, 0.004126, 0.3435, 0.004126, 0.6912, 0.4057, 0.3518, 0.4057, 0.3518, 0.004126, 0.6912, 0.004126])
me_ucx_sm_ogr_crudetekpylon_a01_04_mesh.materials.append(mat_m_ogr_cairnstone_blockout_a01)
me_ucx_sm_ogr_crudetekpylon_a01_04_mesh.update()

# ---- objects
ob_pylon_base_cairnslab_01 = bpy.data.objects.new('Pylon_Base_CairnSlab_01', me_pylon_base_cairnslab_01_mesh)
ob_pylon_base_cairnslab_02 = bpy.data.objects.new('Pylon_Base_CairnSlab_02', me_pylon_base_cairnslab_02_mesh)
ob_pylon_base_cairnslab_03 = bpy.data.objects.new('Pylon_Base_CairnSlab_03', me_pylon_base_cairnslab_03_mesh)
ob_pylon_base_cairnslab_04 = bpy.data.objects.new('Pylon_Base_CairnSlab_04', me_pylon_base_cairnslab_04_mesh)
ob_pylon_base_ironclamp_front = bpy.data.objects.new('Pylon_Base_IronClamp_Front', me_pylon_base_ironclamp_front_mesh)
ob_pylon_base_ironclamp_back = bpy.data.objects.new('Pylon_Base_IronClamp_Back', me_pylon_base_ironclamp_back_mesh)
ob_pylon_base_warpaintslash = bpy.data.objects.new('Pylon_Base_WarpaintSlash', me_pylon_base_warpaintslash_mesh)
ob_pylon_core_stonecolumn_a = bpy.data.objects.new('Pylon_Core_StoneColumn_A', me_pylon_core_stonecolumn_a_mesh)
ob_pylon_core_ironbrace_lower = bpy.data.objects.new('Pylon_Core_IronBrace_Lower', me_pylon_core_ironbrace_lower_mesh)
ob_pylon_core_ironbrace_mid = bpy.data.objects.new('Pylon_Core_IronBrace_Mid', me_pylon_core_ironbrace_mid_mesh)
ob_pylon_core_ironbrace_upper = bpy.data.objects.new('Pylon_Core_IronBrace_Upper', me_pylon_core_ironbrace_upper_mesh)
ob_pylon_core_runeheat_crackedengine = bpy.data.objects.new('Pylon_Core_RuneHeat_CrackedEngine', me_pylon_core_runeheat_crackedengine_mesh)
ob_pylon_core_brasscage_vertical = bpy.data.objects.new('Pylon_Core_BrassCage_Vertical', me_pylon_core_brasscage_vertical_mesh)
ob_pylon_core_brasscage_crossbartop = bpy.data.objects.new('Pylon_Core_BrassCage_CrossbarTop', me_pylon_core_brasscage_crossbartop_mesh)
ob_pylon_core_brasscage_crossbarbottom = bpy.data.objects.new('Pylon_Core_BrassCage_CrossbarBottom', me_pylon_core_brasscage_crossbarbottom_mesh)
ob_pylon_sidetank_left_copperpressurevessel = bpy.data.objects.new('Pylon_SideTank_Left_CopperPressureVessel', me_pylon_sidetank_left_copperpressurevessel_mesh)
ob_pylon_sidetank_left_glowvent = bpy.data.objects.new('Pylon_SideTank_Left_GlowVent', me_pylon_sidetank_left_glowvent_mesh)
ob_pylon_cable_left_leatherwrapped = bpy.data.objects.new('Pylon_Cable_Left_LeatherWrapped', me_pylon_cable_left_leatherwrapped_mesh)
ob_pylon_conductor_left_ironfork = bpy.data.objects.new('Pylon_Conductor_Left_IronFork', me_pylon_conductor_left_ironfork_mesh)
ob_pylon_conductor_left_runeshard = bpy.data.objects.new('Pylon_Conductor_Left_RuneShard', me_pylon_conductor_left_runeshard_mesh)
ob_pylon_sidetank_right_copperpressurevessel = bpy.data.objects.new('Pylon_SideTank_Right_CopperPressureVessel', me_pylon_sidetank_right_copperpressurevessel_mesh)
ob_pylon_sidetank_right_glowvent = bpy.data.objects.new('Pylon_SideTank_Right_GlowVent', me_pylon_sidetank_right_glowvent_mesh)
ob_pylon_cable_right_leatherwrapped = bpy.data.objects.new('Pylon_Cable_Right_LeatherWrapped', me_pylon_cable_right_leatherwrapped_mesh)
ob_pylon_conductor_right_ironfork = bpy.data.objects.new('Pylon_Conductor_Right_IronFork', me_pylon_conductor_right_ironfork_mesh)
ob_pylon_conductor_right_runeshard = bpy.data.objects.new('Pylon_Conductor_Right_RuneShard', me_pylon_conductor_right_runeshard_mesh)
ob_pylon_toparc_leftiron = bpy.data.objects.new('Pylon_TopArc_LeftIron', me_pylon_toparc_leftiron_mesh)
ob_pylon_toparc_rightiron = bpy.data.objects.new('Pylon_TopArc_RightIron', me_pylon_toparc_rightiron_mesh)
ob_pylon_toparc_brassbridge = bpy.data.objects.new('Pylon_TopArc_BrassBridge', me_pylon_toparc_brassbridge_mesh)
ob_pylon_toparc_unstableruneheat = bpy.data.objects.new('Pylon_TopArc_UnstableRuneHeat', me_pylon_toparc_unstableruneheat_mesh)
ob_pylon_servicepanel_iron = bpy.data.objects.new('Pylon_ServicePanel_Iron', me_pylon_servicepanel_iron_mesh)
ob_pylon_servicepanel_brassgauge = bpy.data.objects.new('Pylon_ServicePanel_BrassGauge', me_pylon_servicepanel_brassgauge_mesh)
ob_pylon_servicepanel_rawtoggle = bpy.data.objects.new('Pylon_ServicePanel_RawToggle', me_pylon_servicepanel_rawtoggle_mesh)
ob_ucx_sm_ogr_crudetekpylon_a01_00 = bpy.data.objects.new('UCX_SM_OGR_CrudeTekPylon_A01_00', me_ucx_sm_ogr_crudetekpylon_a01_00_mesh)
ob_ucx_sm_ogr_crudetekpylon_a01_01 = bpy.data.objects.new('UCX_SM_OGR_CrudeTekPylon_A01_01', me_ucx_sm_ogr_crudetekpylon_a01_01_mesh)
ob_ucx_sm_ogr_crudetekpylon_a01_02 = bpy.data.objects.new('UCX_SM_OGR_CrudeTekPylon_A01_02', me_ucx_sm_ogr_crudetekpylon_a01_02_mesh)
ob_ucx_sm_ogr_crudetekpylon_a01_03 = bpy.data.objects.new('UCX_SM_OGR_CrudeTekPylon_A01_03', me_ucx_sm_ogr_crudetekpylon_a01_03_mesh)
ob_ucx_sm_ogr_crudetekpylon_a01_04 = bpy.data.objects.new('UCX_SM_OGR_CrudeTekPylon_A01_04', me_ucx_sm_ogr_crudetekpylon_a01_04_mesh)
ob_sm_ogr_crudetekpylon_a01_productionnotes = bpy.data.objects.new('SM_OGR_CrudeTekPylon_A01_ProductionNotes', None)

# ---- transforms, parenting, visibility, modifiers, constraints
ob_pylon_base_cairnslab_01.location = (-70.0, -55.0, 18.0)
ob_pylon_base_cairnslab_01.rotation_euler = (0.0, 0.0, -0.1396)
_m = ob_pylon_base_cairnslab_01.modifiers.new('WN_ReviewImport', 'WEIGHTED_NORMAL')
_m.keep_sharp = True
ob_pylon_base_cairnslab_02.location = (75.0, -48.0, 18.0)
ob_pylon_base_cairnslab_02.rotation_euler = (0.0, 0.0, 0.1222)
_m = ob_pylon_base_cairnslab_02.modifiers.new('WN_ReviewImport', 'WEIGHTED_NORMAL')
_m.keep_sharp = True
ob_pylon_base_cairnslab_03.location = (-35.0, 45.0, 18.0)
ob_pylon_base_cairnslab_03.rotation_euler = (0.0, 0.0, 0.06981)
_m = ob_pylon_base_cairnslab_03.modifiers.new('WN_ReviewImport', 'WEIGHTED_NORMAL')
_m.keep_sharp = True
ob_pylon_base_cairnslab_04.location = (95.0, 54.0, 18.0)
ob_pylon_base_cairnslab_04.rotation_euler = (0.0, 0.0, -0.08727)
_m = ob_pylon_base_cairnslab_04.modifiers.new('WN_ReviewImport', 'WEIGHTED_NORMAL')
_m.keep_sharp = True
ob_pylon_base_ironclamp_front.location = (48.0, -98.0, 46.0)
_m = ob_pylon_base_ironclamp_front.modifiers.new('WN_ReviewImport', 'WEIGHTED_NORMAL')
_m.keep_sharp = True
ob_pylon_base_ironclamp_back.location = (-30.0, 98.0, 46.0)
_m = ob_pylon_base_ironclamp_back.modifiers.new('WN_ReviewImport', 'WEIGHTED_NORMAL')
_m.keep_sharp = True
ob_pylon_base_warpaintslash.location = (82.0, -116.0, 70.0)
_m = ob_pylon_base_warpaintslash.modifiers.new('WN_ReviewImport', 'WEIGHTED_NORMAL')
_m.keep_sharp = True
ob_pylon_core_stonecolumn_a.location = (0.0, 0.0, 175.0)
ob_pylon_core_stonecolumn_a.rotation_euler = (0.0, -0.0, -3.142)
_m = ob_pylon_core_stonecolumn_a.modifiers.new('WN_ReviewImport', 'WEIGHTED_NORMAL')
_m.keep_sharp = True
ob_pylon_core_ironbrace_lower.location = (18.0, 0.0, 110.0)
_m = ob_pylon_core_ironbrace_lower.modifiers.new('WN_ReviewImport', 'WEIGHTED_NORMAL')
_m.keep_sharp = True
ob_pylon_core_ironbrace_mid.location = (-18.0, 0.0, 190.0)
_m = ob_pylon_core_ironbrace_mid.modifiers.new('WN_ReviewImport', 'WEIGHTED_NORMAL')
_m.keep_sharp = True
ob_pylon_core_ironbrace_upper.location = (12.0, 0.0, 270.0)
_m = ob_pylon_core_ironbrace_upper.modifiers.new('WN_ReviewImport', 'WEIGHTED_NORMAL')
_m.keep_sharp = True
ob_pylon_core_runeheat_crackedengine.location = (56.0, 0.0, 206.0)
_m = ob_pylon_core_runeheat_crackedengine.modifiers.new('WN_ReviewImport', 'WEIGHTED_NORMAL')
_m.keep_sharp = True
ob_pylon_core_brasscage_vertical.location = (88.0, 0.0, 206.0)
_m = ob_pylon_core_brasscage_vertical.modifiers.new('WN_ReviewImport', 'WEIGHTED_NORMAL')
_m.keep_sharp = True
ob_pylon_core_brasscage_crossbartop.location = (88.0, 0.0, 276.0)
_m = ob_pylon_core_brasscage_crossbartop.modifiers.new('WN_ReviewImport', 'WEIGHTED_NORMAL')
_m.keep_sharp = True
ob_pylon_core_brasscage_crossbarbottom.location = (88.0, 0.0, 136.0)
_m = ob_pylon_core_brasscage_crossbarbottom.modifiers.new('WN_ReviewImport', 'WEIGHTED_NORMAL')
_m.keep_sharp = True
ob_pylon_sidetank_left_copperpressurevessel.location = (-48.0, 96.0, 164.5)
ob_pylon_sidetank_left_copperpressurevessel.rotation_euler = (0.0, -0.0, -3.142)
_m = ob_pylon_sidetank_left_copperpressurevessel.modifiers.new('WN_ReviewImport', 'WEIGHTED_NORMAL')
_m.keep_sharp = True
ob_pylon_sidetank_left_glowvent.location = (-52.0, 96.0, 165.0)
ob_pylon_sidetank_left_glowvent.rotation_euler = (0.0, -0.0, -3.142)
_m = ob_pylon_sidetank_left_glowvent.modifiers.new('WN_ReviewImport', 'WEIGHTED_NORMAL')
_m.keep_sharp = True
ob_pylon_cable_left_leatherwrapped.location = (6.0, 74.0, 187.5)
ob_pylon_cable_left_leatherwrapped.rotation_euler = (1.203, 2.079e-08, 1.184)
_m = ob_pylon_cable_left_leatherwrapped.modifiers.new('WN_ReviewImport', 'WEIGHTED_NORMAL')
_m.keep_sharp = True
ob_pylon_conductor_left_ironfork.location = (6.0, 124.0, 342.0)
_m = ob_pylon_conductor_left_ironfork.modifiers.new('WN_ReviewImport', 'WEIGHTED_NORMAL')
_m.keep_sharp = True
ob_pylon_conductor_left_runeshard.location = (0.0, 0.0, 0.0)
_m = ob_pylon_conductor_left_runeshard.modifiers.new('WN_ReviewImport', 'WEIGHTED_NORMAL')
_m.keep_sharp = True
ob_pylon_sidetank_right_copperpressurevessel.location = (-48.0, -96.0, 164.5)
ob_pylon_sidetank_right_copperpressurevessel.rotation_euler = (0.0, -0.0, -3.142)
_m = ob_pylon_sidetank_right_copperpressurevessel.modifiers.new('WN_ReviewImport', 'WEIGHTED_NORMAL')
_m.keep_sharp = True
ob_pylon_sidetank_right_glowvent.location = (-52.0, -96.0, 165.0)
ob_pylon_sidetank_right_glowvent.rotation_euler = (0.0, -0.0, -3.142)
_m = ob_pylon_sidetank_right_glowvent.modifiers.new('WN_ReviewImport', 'WEIGHTED_NORMAL')
_m.keep_sharp = True
ob_pylon_cable_right_leatherwrapped.location = (6.0, -74.0, 187.5)
ob_pylon_cable_right_leatherwrapped.rotation_euler = (1.203, -8.774e-09, 1.958)
_m = ob_pylon_cable_right_leatherwrapped.modifiers.new('WN_ReviewImport', 'WEIGHTED_NORMAL')
_m.keep_sharp = True
ob_pylon_conductor_right_ironfork.location = (6.0, -124.0, 342.0)
_m = ob_pylon_conductor_right_ironfork.modifiers.new('WN_ReviewImport', 'WEIGHTED_NORMAL')
_m.keep_sharp = True
ob_pylon_conductor_right_runeshard.location = (0.0, 0.0, 0.0)
_m = ob_pylon_conductor_right_runeshard.modifiers.new('WN_ReviewImport', 'WEIGHTED_NORMAL')
_m.keep_sharp = True
ob_pylon_toparc_leftiron.location = (11.0, 50.0, 368.0)
ob_pylon_toparc_leftiron.rotation_euler = (0.646, 6.491e-08, 0.912)
_m = ob_pylon_toparc_leftiron.modifiers.new('WN_ReviewImport', 'WEIGHTED_NORMAL')
_m.keep_sharp = True
ob_pylon_toparc_rightiron.location = (11.0, -50.0, 368.0)
ob_pylon_toparc_rightiron.rotation_euler = (0.646, 6.265e-08, 2.23)
_m = ob_pylon_toparc_rightiron.modifiers.new('WN_ReviewImport', 'WEIGHTED_NORMAL')
_m.keep_sharp = True
ob_pylon_toparc_brassbridge.location = (48.0, 0.0, 422.0)
_m = ob_pylon_toparc_brassbridge.modifiers.new('WN_ReviewImport', 'WEIGHTED_NORMAL')
_m.keep_sharp = True
ob_pylon_toparc_unstableruneheat.location = (0.0, 0.0, 0.0)
_m = ob_pylon_toparc_unstableruneheat.modifiers.new('WN_ReviewImport', 'WEIGHTED_NORMAL')
_m.keep_sharp = True
ob_pylon_servicepanel_iron.location = (112.0, 0.0, 118.0)
_m = ob_pylon_servicepanel_iron.modifiers.new('WN_ReviewImport', 'WEIGHTED_NORMAL')
_m.keep_sharp = True
ob_pylon_servicepanel_brassgauge.location = (124.0, -22.0, 124.0)
_m = ob_pylon_servicepanel_brassgauge.modifiers.new('WN_ReviewImport', 'WEIGHTED_NORMAL')
_m.keep_sharp = True
ob_pylon_servicepanel_rawtoggle.location = (126.0, 20.0, 124.0)
_m = ob_pylon_servicepanel_rawtoggle.modifiers.new('WN_ReviewImport', 'WEIGHTED_NORMAL')
_m.keep_sharp = True
ob_ucx_sm_ogr_crudetekpylon_a01_00.location = (15.0, 0.0, 34.0)
_m = ob_ucx_sm_ogr_crudetekpylon_a01_00.modifiers.new('WN_ReviewImport', 'WEIGHTED_NORMAL')
_m.keep_sharp = True
ob_ucx_sm_ogr_crudetekpylon_a01_01.location = (14.0, 0.0, 190.0)
_m = ob_ucx_sm_ogr_crudetekpylon_a01_01.modifiers.new('WN_ReviewImport', 'WEIGHTED_NORMAL')
_m.keep_sharp = True
ob_ucx_sm_ogr_crudetekpylon_a01_02.location = (-48.0, 96.0, 165.0)
_m = ob_ucx_sm_ogr_crudetekpylon_a01_02.modifiers.new('WN_ReviewImport', 'WEIGHTED_NORMAL')
_m.keep_sharp = True
ob_ucx_sm_ogr_crudetekpylon_a01_03.location = (-48.0, -96.0, 165.0)
_m = ob_ucx_sm_ogr_crudetekpylon_a01_03.modifiers.new('WN_ReviewImport', 'WEIGHTED_NORMAL')
_m.keep_sharp = True
ob_ucx_sm_ogr_crudetekpylon_a01_04.location = (42.0, 0.0, 384.0)
_m = ob_ucx_sm_ogr_crudetekpylon_a01_04.modifiers.new('WN_ReviewImport', 'WEIGHTED_NORMAL')
_m.keep_sharp = True
ob_sm_ogr_crudetekpylon_a01_productionnotes.location = (0.0, 0.0, 0.0)
ob_sm_ogr_crudetekpylon_a01_productionnotes.empty_display_size = 8.0

# ---- collection membership
col_collection.objects.link(ob_pylon_base_cairnslab_01)
col_collection.objects.link(ob_pylon_base_cairnslab_02)
col_collection.objects.link(ob_pylon_base_cairnslab_03)
col_collection.objects.link(ob_pylon_base_cairnslab_04)
col_collection.objects.link(ob_pylon_base_ironclamp_front)
col_collection.objects.link(ob_pylon_base_ironclamp_back)
col_collection.objects.link(ob_pylon_base_warpaintslash)
col_collection.objects.link(ob_pylon_core_stonecolumn_a)
col_collection.objects.link(ob_pylon_core_ironbrace_lower)
col_collection.objects.link(ob_pylon_core_ironbrace_mid)
col_collection.objects.link(ob_pylon_core_ironbrace_upper)
col_collection.objects.link(ob_pylon_core_runeheat_crackedengine)
col_collection.objects.link(ob_pylon_core_brasscage_vertical)
col_collection.objects.link(ob_pylon_core_brasscage_crossbartop)
col_collection.objects.link(ob_pylon_core_brasscage_crossbarbottom)
col_collection.objects.link(ob_pylon_sidetank_left_copperpressurevessel)
col_collection.objects.link(ob_pylon_sidetank_left_glowvent)
col_collection.objects.link(ob_pylon_cable_left_leatherwrapped)
col_collection.objects.link(ob_pylon_conductor_left_ironfork)
col_collection.objects.link(ob_pylon_conductor_left_runeshard)
col_collection.objects.link(ob_pylon_sidetank_right_copperpressurevessel)
col_collection.objects.link(ob_pylon_sidetank_right_glowvent)
col_collection.objects.link(ob_pylon_cable_right_leatherwrapped)
col_collection.objects.link(ob_pylon_conductor_right_ironfork)
col_collection.objects.link(ob_pylon_conductor_right_runeshard)
col_collection.objects.link(ob_pylon_toparc_leftiron)
col_collection.objects.link(ob_pylon_toparc_rightiron)
col_collection.objects.link(ob_pylon_toparc_brassbridge)
col_collection.objects.link(ob_pylon_toparc_unstableruneheat)
col_collection.objects.link(ob_pylon_servicepanel_iron)
col_collection.objects.link(ob_pylon_servicepanel_brassgauge)
col_collection.objects.link(ob_pylon_servicepanel_rawtoggle)
col_collection.objects.link(ob_ucx_sm_ogr_crudetekpylon_a01_00)
col_collection.objects.link(ob_ucx_sm_ogr_crudetekpylon_a01_01)
col_collection.objects.link(ob_ucx_sm_ogr_crudetekpylon_a01_02)
col_collection.objects.link(ob_ucx_sm_ogr_crudetekpylon_a01_03)
col_collection.objects.link(ob_ucx_sm_ogr_crudetekpylon_a01_04)
col_collection.objects.link(ob_sm_ogr_crudetekpylon_a01_productionnotes)

# ---- scene / render settings (as saved in the file)
scene.frame_start = 1; scene.frame_end = 32; scene.frame_set(1)
scene.render.engine = 'BLENDER_EEVEE_NEXT'
scene.render.bake_bias = 0.0
scene.render.bake_samples = 0
scene.cycles.sampling_pattern = 'TABULATED_SOBOL'
scene.eevee.use_volume_custom_range = False
scene.view_settings.view_transform = 'Standard'
scene.unit_settings.scale_length = 0.01
bpy.context.view_layer.update()

# ---- added for rendering (the .blend has no active camera): camera
cam_auto = bpy.data.cameras.new('AutoCamera')
cam_auto.lens = 50.0
cam_auto.sensor_width = 36.0
cam_auto.clip_end = 10432.5
ob_auto_camera = bpy.data.objects.new('AutoCamera', cam_auto)
scene.collection.objects.link(ob_auto_camera)
ob_auto_camera.location = (599.592, -713.337, 714.558)
ob_auto_camera.rotation_euler = (1.09748, -7.21219e-08, 0.694738)
scene.camera = ob_auto_camera
bpy.context.view_layer.update()
